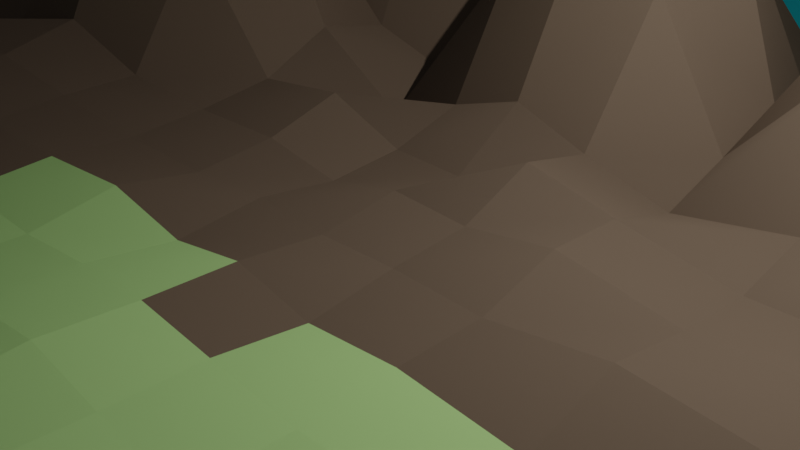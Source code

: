 # Source: mountains.blend  (saved by Blender 2.92.15; exported with 4.5.12 LTS)
import bpy
from mathutils import Matrix  # noqa: F401  (used for matrix-valued properties, if any)

bpy.ops.wm.read_factory_settings(use_empty=True)
scene = bpy.context.scene
scene.name = 'Scene'

# ---- collections
col_collection = bpy.data.collections.new('Collection'); scene.collection.children.link(col_collection)

# ---- materials (node trees are filled in below, after node groups)
mat_material_001 = bpy.data.materials.new('Material.001')
mat_material_001.use_transparent_shadow = False
mat_material_001.diffuse_color = (0.01839, 0.7233, 0.814, 1.0)
mat_material_001.roughness = 0.6733
mat_material_001.specular_intensity = 0.2624
mat_zemin = bpy.data.materials.new('Zemin')
mat_zemin.use_transparent_shadow = False
mat_zemin.diffuse_color = (0.3928, 0.6393, 0.2265, 1.0)
mat_zemin.roughness = 0.6733
mat_dag = bpy.data.materials.new('Dag')
mat_dag.use_transparent_shadow = False
mat_dag.diffuse_color = (0.1431, 0.1034, 0.07284, 1.0)
mat_dag.roughness = 0.6733
mat_kar = bpy.data.materials.new('Kar')
mat_kar.use_transparent_shadow = False
mat_kar.diffuse_color = (0.7394, 0.7254, 0.8, 1.0)
mat_kar.roughness = 0.6733

# ---- material node trees
mat_material_001.use_nodes = True; mat_material_001.node_tree.nodes.clear()
_N = mat_material_001.node_tree.nodes; _L = mat_material_001.node_tree.links
n0 = _N.new('ShaderNodeBsdfPrincipled'); n0.name = 'Principled BSDF'; n0.location = (10, 300)
n0.distribution = 'GGX'
n0.subsurface_method = 'BURLEY'
n0.inputs[0].default_value = (0.01839, 0.7233, 0.814, 1.0)
n0.inputs[2].default_value = 0.6733
n0.inputs[3].default_value = 1.0
n0.inputs[13].default_value = 0.2624
n0.inputs[27].default_value = (0.0, 0.0, 0.0, 1.0)
n0.inputs[28].default_value = 1.0
n1 = _N.new('ShaderNodeOutputMaterial'); n1.name = 'Material Output'; n1.location = (300, 300)
_L.new(n0.outputs[0], n1.inputs[0])
n1.is_active_output = True
mat_zemin.use_nodes = True; mat_zemin.node_tree.nodes.clear()
_N = mat_zemin.node_tree.nodes; _L = mat_zemin.node_tree.links
n0 = _N.new('ShaderNodeBsdfPrincipled'); n0.name = 'Principled BSDF'; n0.location = (10, 300)
n0.distribution = 'GGX'
n0.subsurface_method = 'BURLEY'
n0.inputs[0].default_value = (0.3928, 0.6393, 0.2265, 1.0)
n0.inputs[2].default_value = 0.6733
n0.inputs[3].default_value = 1.0
n0.inputs[27].default_value = (0.0, 0.0, 0.0, 1.0)
n0.inputs[28].default_value = 1.0
n1 = _N.new('ShaderNodeOutputMaterial'); n1.name = 'Material Output'; n1.location = (300, 300)
_L.new(n0.outputs[0], n1.inputs[0])
n1.is_active_output = True
mat_dag.use_nodes = True; mat_dag.node_tree.nodes.clear()
_N = mat_dag.node_tree.nodes; _L = mat_dag.node_tree.links
n0 = _N.new('ShaderNodeBsdfPrincipled'); n0.name = 'Principled BSDF'; n0.location = (10, 300)
n0.distribution = 'GGX'
n0.subsurface_method = 'BURLEY'
n0.inputs[0].default_value = (0.1431, 0.1034, 0.07284, 1.0)
n0.inputs[2].default_value = 0.6733
n0.inputs[3].default_value = 1.0
n0.inputs[27].default_value = (0.0, 0.0, 0.0, 1.0)
n0.inputs[28].default_value = 1.0
n1 = _N.new('ShaderNodeOutputMaterial'); n1.name = 'Material Output'; n1.location = (300, 300)
_L.new(n0.outputs[0], n1.inputs[0])
n1.is_active_output = True
mat_kar.use_nodes = True; mat_kar.node_tree.nodes.clear()
_N = mat_kar.node_tree.nodes; _L = mat_kar.node_tree.links
n0 = _N.new('ShaderNodeBsdfPrincipled'); n0.name = 'Principled BSDF'; n0.location = (10, 300)
n0.distribution = 'GGX'
n0.subsurface_method = 'BURLEY'
n0.inputs[0].default_value = (0.7394, 0.7254, 0.8, 1.0)
n0.inputs[2].default_value = 0.6733
n0.inputs[3].default_value = 1.0
n0.inputs[27].default_value = (0.0, 0.0, 0.0, 1.0)
n0.inputs[28].default_value = 1.0
n1 = _N.new('ShaderNodeOutputMaterial'); n1.name = 'Material Output'; n1.location = (300, 300)
_L.new(n0.outputs[0], n1.inputs[0])
n1.is_active_output = True

# ---- world
world_world = bpy.data.worlds.new('World'); scene.world = world_world
world_world.use_nodes = True; world_world.node_tree.nodes.clear()
_N = world_world.node_tree.nodes; _L = world_world.node_tree.links
n0 = _N.new('ShaderNodeOutputWorld'); n0.name = 'World Output'; n0.location = (300, 300)
n1 = _N.new('ShaderNodeBackground'); n1.name = 'Background'; n1.location = (10, 300)
n1.inputs[0].default_value = (0.05088, 0.05088, 0.05088, 1.0)
_L.new(n1.outputs[0], n0.inputs[0])
n0.is_active_output = True
world_world.color = (0.05088, 0.05088, 0.05088)
world_world.use_sun_shadow = False
world_world.sun_shadow_jitter_overblur = 0.0

# ---- cameras
cam_camera = bpy.data.cameras.new('Camera')
cam_camera.clip_end = 100.0
cam_camera.ortho_scale = 7.314

# ---- lights
light_light = bpy.data.lights.new('Light', 'POINT')
light_light.transmission_factor = 0.0
light_light.energy = 1000.0
light_light.shadow_soft_size = 0.1
light_light.shadow_maximum_resolution = 0.006
light_light.use_absolute_resolution = True

# ---- meshes
me_plane_plane_001 = bpy.data.meshes.new('Plane_Plane.001')
me_plane_plane_001.from_pydata([(-4.051, -5.364, -8.055), (4.722, -5.032, -7.663), (5.114, -4.963, -10.81), (-3.939, -5.305, -11.28), (5.192, -4.83, -13.52), (-3.862, -5.172, -13.99), (13.5, -4.701, -7.332), (14.17, -4.62, -10.35), (14.25, -4.487, -13.05), (-12.99, -5.647, -11.75), (-12.82, -5.696, -8.568), (-22.05, -5.99, -12.21), (-21.59, -6.028, -9.141), (-12.92, -5.514, -14.45), (-21.97, -5.857, -14.92), (-12.1, -5.674, -5.215), (-4.183, -5.373, -4.564), (-11.1, -5.617, -1.774), (-4.324, -5.358, -0.9404), (-20.0, -5.975, -6.106), (-16.7, -5.837, -3.515), (3.749, -5.075, -4.397), (11.69, -4.777, -4.472), (2.485, -5.103, -1.073), (8.2, -4.895, -2.231), (-3.838, -4.61, -17.25), (-12.89, -4.953, -17.72), (-12.89, -5.282, -16.39), (-3.832, -4.939, -15.92), (-21.95, -5.295, -18.19), (-21.94, -5.624, -16.85), (5.221, -4.597, -15.45), (5.215, -4.268, -16.78), (14.27, -4.254, -14.99), (14.27, -3.926, -16.32), (5.187, -3.846, -17.69), (-3.866, -4.189, -18.16), (5.151, -3.336, -18.35), (-3.902, -3.678, -18.81), (14.24, -3.504, -17.22), (14.2, -2.993, -17.88), (-12.92, -4.531, -18.63), (-21.97, -4.873, -19.09), (-12.96, -4.02, -19.28), (-22.01, -4.363, -19.75), (-3.955, -2.407, -19.89), (-13.01, -2.749, -20.35), (-12.99, -3.424, -19.85), (-3.934, -3.082, -19.39), (-22.06, -3.091, -20.82), (-22.04, -3.767, -20.32), (5.12, -2.74, -18.92), (5.098, -2.064, -19.42), (14.17, -2.397, -18.45), (14.15, -1.722, -18.95), (5.09, -1.317, -19.85), (-3.964, -1.659, -20.31), (5.1, -0.5043, -20.21), (-3.954, -0.8467, -20.68), (14.14, -0.9748, -19.38), (14.15, -0.162, -19.74), (-13.02, -2.002, -20.78), (-22.07, -2.344, -21.25), (-13.01, -1.189, -21.14), (-22.06, -1.531, -21.61), (-3.878, 1.088, -21.22), (-12.93, 0.7454, -21.69), (-12.98, -0.3174, -21.44), (-3.921, 0.02498, -20.98), (-21.99, 0.403, -22.16), (-22.03, -0.6597, -21.91), (5.132, 0.3673, -20.51), (5.175, 1.43, -20.75), (14.19, 0.7097, -20.04), (14.23, 1.772, -20.29), (5.219, 2.816, -20.95), (-3.835, 2.474, -21.42), (5.251, 4.658, -21.11), (-3.803, 4.315, -21.58), (14.27, 3.158, -20.49), (14.3, 5.0, -20.65), (-12.89, 2.131, -21.89), (-21.94, 1.789, -22.35), (-12.86, 3.973, -22.05), (-21.91, 3.631, -22.51), (-3.799, 9.408, -21.81), (-12.85, 9.066, -22.28), (-12.85, 6.403, -22.18), (-3.793, 6.745, -21.71), (-21.91, 8.724, -22.74), (-21.9, 6.06, -22.64), (5.26, 7.087, -21.24), (5.255, 9.751, -21.34), (14.31, 7.43, -20.78), (14.31, 10.09, -20.88), (5.241, 12.29, -21.42), (-3.813, 11.95, -21.88), (5.226, 14.36, -21.47), (-3.828, 14.02, -21.93), (14.29, 12.64, -20.95), (14.28, 14.71, -21.0), (-12.87, 11.61, -22.35), (-21.92, 11.27, -22.82), (-12.88, 13.68, -22.4), (-21.94, 13.34, -22.87), (-3.842, 15.88, -21.98), (-12.61, 15.55, -22.43), (-12.89, 14.92, -22.43), (-3.837, 15.26, -21.96), (-21.38, 15.22, -22.88), (-21.94, 14.58, -22.9), (5.216, 15.61, -21.5), (4.929, 16.22, -21.53), (14.27, 15.95, -21.03), (13.7, 16.55, -21.08), (4.079, 16.39, -21.58), (-3.843, 16.09, -21.99), (2.947, 16.35, -21.64), (-3.843, 16.09, -21.99), (12.0, 16.69, -21.17), (8.606, 16.56, -21.34), (-11.77, 15.79, -22.39), (-19.69, 15.49, -22.8), (-10.63, 15.83, -22.34), (-16.29, 15.62, -22.63)], [], [(0, 1, 2, 3), (3, 2, 4, 5), (1, 6, 7, 2), (2, 7, 8, 4), (0, 3, 9, 10), (10, 9, 11, 12), (3, 5, 13, 9), (9, 13, 14, 11), (0, 10, 15, 16), (16, 15, 17, 18), (10, 12, 19, 15), (15, 19, 20, 17), (0, 16, 21, 1), (1, 21, 22, 6), (16, 18, 23, 21), (21, 23, 24, 22), (25, 26, 27, 28), (28, 27, 13, 5), (26, 29, 30, 27), (27, 30, 14, 13), (25, 28, 31, 32), (32, 31, 33, 34), (28, 5, 4, 31), (31, 4, 8, 33), (25, 32, 35, 36), (36, 35, 37, 38), (32, 34, 39, 35), (35, 39, 40, 37), (25, 36, 41, 26), (26, 41, 42, 29), (36, 38, 43, 41), (41, 43, 44, 42), (45, 46, 47, 48), (48, 47, 43, 38), (46, 49, 50, 47), (47, 50, 44, 43), (45, 48, 51, 52), (52, 51, 53, 54), (48, 38, 37, 51), (51, 37, 40, 53), (45, 52, 55, 56), (56, 55, 57, 58), (52, 54, 59, 55), (55, 59, 60, 57), (45, 56, 61, 46), (46, 61, 62, 49), (56, 58, 63, 61), (61, 63, 64, 62), (65, 66, 67, 68), (68, 67, 63, 58), (66, 69, 70, 67), (67, 70, 64, 63), (65, 68, 71, 72), (72, 71, 73, 74), (68, 58, 57, 71), (71, 57, 60, 73), (65, 72, 75, 76), (76, 75, 77, 78), (72, 74, 79, 75), (75, 79, 80, 77), (65, 76, 81, 66), (66, 81, 82, 69), (76, 78, 83, 81), (81, 83, 84, 82), (85, 86, 87, 88), (88, 87, 83, 78), (86, 89, 90, 87), (87, 90, 84, 83), (85, 88, 91, 92), (92, 91, 93, 94), (88, 78, 77, 91), (91, 77, 80, 93), (85, 92, 95, 96), (96, 95, 97, 98), (92, 94, 99, 95), (95, 99, 100, 97), (85, 96, 101, 86), (86, 101, 102, 89), (96, 98, 103, 101), (101, 103, 104, 102), (105, 106, 107, 108), (108, 107, 103, 98), (106, 109, 110, 107), (107, 110, 104, 103), (105, 108, 111, 112), (112, 111, 113, 114), (108, 98, 97, 111), (111, 97, 100, 113), (105, 112, 115, 116), (116, 115, 117, 118), (112, 114, 119, 115), (115, 119, 120, 117), (105, 116, 121, 106), (106, 121, 122, 109), (116, 118, 123, 121), (121, 123, 124, 122)])
me_plane_plane_001.polygons.foreach_set('use_smooth', [True] * 96)
_k = set([(0, 1), (0, 10), (1, 6), (2, 3), (2, 7), (3, 9), (4, 5), (4, 8), (5, 13), (9, 11), (10, 12), (13, 14), (25, 26), (25, 32), (26, 29), (27, 28), (27, 30), (28, 31), (31, 33), (32, 34), (35, 36), (35, 39), (36, 41), (37, 38), (37, 40), (38, 43), (41, 42), (43, 44), (45, 46), (45, 52), (46, 49), (47, 48), (47, 50), (48, 51), (51, 53), (52, 54), (55, 56), (55, 59), (56, 61), (57, 58), (57, 60), (58, 63), (61, 62), (63, 64), (65, 66), (65, 72), (66, 69), (67, 68), (67, 70), (68, 71), (71, 73), (72, 74), (75, 76), (75, 79), (76, 81), (77, 78), (77, 80), (78, 83), (81, 82), (83, 84), (87, 88), (87, 90), (88, 91), (91, 93), (115, 116), (115, 117), (115, 119), (116, 118), (116, 121), (121, 122), (121, 123)])
me_plane_plane_001.attributes.new('sharp_edge', 'BOOLEAN', 'EDGE').data.foreach_set('value', [ (min(e.vertices), max(e.vertices)) in _k for e in me_plane_plane_001.edges])
me_plane_plane_001.materials.append(mat_material_001)
me_plane_plane_001.use_remesh_fix_poles = True
me_plane_plane_001.use_remesh_preserve_attributes = False
me_plane_plane_001.use_mirror_vertex_groups = False
me_plane_plane_001.update()
me_plane_plane_001.normals_split_custom_set([tuple(v) for v in zip(*[iter([-0.03866, 0.9991, 0.01706, -0.03856, 0.9991, 0.01738, -0.03856, 0.9991, 0.01742, -0.03866, 0.9991, 0.01706, -0.04021, 0.998, 0.04796, -0.04021, 0.998, 0.04796, -0.04021, 0.998, 0.04796, -0.04021, 0.998, 0.04796, -0.03856, 0.9991, 0.01738, -0.03854, 0.9991, 0.01774, -0.03854, 0.9991, 0.01774, -0.03856, 0.9991, 0.01742, -0.04021, 0.998, 0.04796, -0.04021, 0.998, 0.04796, -0.04021, 0.998, 0.04796, -0.04021, 0.998, 0.04796, -0.03866, 0.9991, 0.01706, -0.03866, 0.9991, 0.01706, -0.0388, 0.9991, 0.01742, -0.03879, 0.9991, 0.01737, -0.03879, 0.9991, 0.01737, -0.0388, 0.9991, 0.01742, -0.03885, 0.9991, 0.01773, -0.03885, 0.9991, 0.01773, -0.04021, 0.998, 0.04796, -0.04021, 0.998, 0.04796, -0.04021, 0.998, 0.04796, -0.04021, 0.998, 0.04796, -0.04021, 0.998, 0.04796, -0.04021, 0.998, 0.04796, -0.04021, 0.998, 0.04796, -0.04021, 0.998, 0.04796, -0.03786, 0.9993, 0.00146, -0.0381, 0.9993, 0.001874, -0.03778, 0.9993, -0.002002, -0.03767, 0.9993, -0.002176, -0.03767, 0.9993, -0.002176, -0.03778, 0.9993, -0.002002, -0.03749, 0.9993, -0.005673, -0.03749, 0.9993, -0.005673, -0.0381, 0.9993, 0.001874, -0.03818, 0.9993, 0.002168, -0.03766, 0.9993, -0.004008, -0.03778, 0.9993, -0.002002, -0.03778, 0.9993, -0.002002, -0.03766, 0.9993, -0.004008, -0.03749, 0.9993, -0.005673, -0.03749, 0.9993, -0.005673, -0.03786, 0.9993, 0.00146, -0.03767, 0.9993, -0.002176, -0.03759, 0.9993, -0.001992, -0.03767, 0.9993, 0.001884, -0.03767, 0.9993, 0.001884, -0.03759, 0.9993, -0.001992, -0.03751, 0.9993, -0.00399, -0.03762, 0.9993, 0.002189, -0.03767, 0.9993, -0.002176, -0.03749, 0.9993, -0.005673, -0.03749, 0.9993, -0.005673, -0.03759, 0.9993, -0.001992, -0.03759, 0.9993, -0.001992, -0.03749, 0.9993, -0.005673, -0.03749, 0.9993, -0.005674, -0.03751, 0.9993, -0.00399, -0.04902, 0.9697, 0.2395, -0.04902, 0.9697, 0.2395, -0.04902, 0.9697, 0.2395, -0.04902, 0.9697, 0.2395, -0.04364, 0.992, 0.1188, -0.04364, 0.992, 0.1188, -0.04364, 0.992, 0.1188, -0.04364, 0.992, 0.1188, -0.04902, 0.9697, 0.2395, -0.04902, 0.9697, 0.2395, -0.04902, 0.9697, 0.2395, -0.04902, 0.9697, 0.2395, -0.04364, 0.992, 0.1188, -0.04364, 0.992, 0.1188, -0.04364, 0.992, 0.1188, -0.04364, 0.992, 0.1188, -0.04902, 0.9697, 0.2395, -0.04902, 0.9697, 0.2395, -0.04902, 0.9697, 0.2395, -0.04902, 0.9697, 0.2395, -0.04902, 0.9697, 0.2395, -0.04902, 0.9697, 0.2395, -0.04902, 0.9697, 0.2395, -0.04902, 0.9697, 0.2395, -0.04364, 0.992, 0.1188, -0.04364, 0.992, 0.1188, -0.04364, 0.992, 0.1188, -0.04364, 0.992, 0.1188, -0.04364, 0.992, 0.1188, -0.04364, 0.992, 0.1188, -0.04364, 0.992, 0.1188, -0.04364, 0.992, 0.1188, -0.05599, 0.9047, 0.4224, -0.05599, 0.9047, 0.4224, -0.05599, 0.9047, 0.4224, -0.05599, 0.9047, 0.4224, -0.06148, 0.7849, 0.6165, -0.06148, 0.7849, 0.6165, -0.06148, 0.7849, 0.6165, -0.06148, 0.7849, 0.6165, -0.05599, 0.9047, 0.4224, -0.05599, 0.9047, 0.4224, -0.05599, 0.9047, 0.4224, -0.05599, 0.9047, 0.4224, -0.06148, 0.7849, 0.6165, -0.06148, 0.7849, 0.6165, -0.06148, 0.7849, 0.6165, -0.06148, 0.7849, 0.6165, -0.05599, 0.9047, 0.4224, -0.05599, 0.9047, 0.4224, -0.05599, 0.9047, 0.4224, -0.05599, 0.9047, 0.4224, -0.05599, 0.9047, 0.4224, -0.05599, 0.9047, 0.4224, -0.05599, 0.9047, 0.4224, -0.05599, 0.9047, 0.4224, -0.06148, 0.7849, 0.6165, -0.06148, 0.7849, 0.6165, -0.06148, 0.7849, 0.6165, -0.06148, 0.7849, 0.6165, -0.06148, 0.7849, 0.6165, -0.06148, 0.7849, 0.6165, -0.06148, 0.7849, 0.6165, -0.06148, 0.7849, 0.6165, -0.06382, 0.592, 0.8034, -0.06382, 0.592, 0.8034, -0.06382, 0.592, 0.8034, -0.06382, 0.592, 0.8034, -0.06327, 0.6907, 0.7204, -0.06327, 0.6907, 0.7204, -0.06327, 0.6907, 0.7204, -0.06327, 0.6907, 0.7204, -0.06382, 0.592, 0.8034, -0.06382, 0.592, 0.8034, -0.06382, 0.592, 0.8034, -0.06382, 0.592, 0.8034, -0.06327, 0.6907, 0.7204, -0.06327, 0.6907, 0.7204, -0.06327, 0.6907, 0.7204, -0.06327, 0.6907, 0.7204, -0.06382, 0.592, 0.8034, -0.06382, 0.592, 0.8034, -0.06382, 0.5921, 0.8034, -0.06382, 0.5921, 0.8034, -0.06382, 0.5921, 0.8034, -0.06382, 0.5921, 0.8034, -0.06382, 0.592, 0.8034, -0.06382, 0.592, 0.8034, -0.06327, 0.6907, 0.7204, -0.06327, 0.6907, 0.7204, -0.06327, 0.6907, 0.7204, -0.06327, 0.6907, 0.7204, -0.06327, 0.6907, 0.7204, -0.06327, 0.6907, 0.7204, -0.06327, 0.6907, 0.7204, -0.06327, 0.6907, 0.7204, -0.06342, 0.4959, 0.8661, -0.06342, 0.4959, 0.8661, -0.06342, 0.4959, 0.8661, -0.06342, 0.4959, 0.8661, -0.06239, 0.4067, 0.9114, -0.06239, 0.4067, 0.9114, -0.06239, 0.4067, 0.9114, -0.06239, 0.4067, 0.9114, -0.06342, 0.4959, 0.8661, -0.06342, 0.4959, 0.8661, -0.06342, 0.4959, 0.8661, -0.06342, 0.4959, 0.8661, -0.06239, 0.4067, 0.9114, -0.06239, 0.4067, 0.9114, -0.06239, 0.4067, 0.9114, -0.06239, 0.4067, 0.9114, -0.06342, 0.4959, 0.8661, -0.06342, 0.4959, 0.8661, -0.06342, 0.4959, 0.8661, -0.06342, 0.4959, 0.8661, -0.06342, 0.4959, 0.8661, -0.06342, 0.4959, 0.8661, -0.06342, 0.4959, 0.8661, -0.06342, 0.4959, 0.8661, -0.06239, 0.4067, 0.9114, -0.06239, 0.4067, 0.9114, -0.06239, 0.4067, 0.9114, -0.06239, 0.4067, 0.9114, -0.06239, 0.4067, 0.9114, -0.06239, 0.4067, 0.9114, -0.06239, 0.4067, 0.9114, -0.06239, 0.4067, 0.9114, -0.05872, 0.227, 0.9721, -0.05872, 0.227, 0.9721, -0.05872, 0.227, 0.9721, -0.05872, 0.227, 0.9721, -0.061, 0.3268, 0.9431, -0.061, 0.3268, 0.9431, -0.061, 0.3268, 0.9431, -0.061, 0.3268, 0.9431, -0.05872, 0.227, 0.9721, -0.05872, 0.227, 0.9721, -0.05872, 0.227, 0.9721, -0.05872, 0.227, 0.9721, -0.061, 0.3268, 0.9431, -0.061, 0.3268, 0.9431, -0.061, 0.3268, 0.9431, -0.061, 0.3268, 0.9431, -0.05872, 0.227, 0.9721, -0.05872, 0.227, 0.9721, -0.05872, 0.227, 0.9721, -0.05872, 0.227, 0.9721, -0.05872, 0.227, 0.9721, -0.05872, 0.227, 0.9721, -0.05872, 0.227, 0.9721, -0.05872, 0.227, 0.9721, -0.061, 0.3268, 0.9431, -0.061, 0.3268, 0.9431, -0.061, 0.3268, 0.9431, -0.061, 0.3268, 0.9431, -0.061, 0.3268, 0.9431, -0.061, 0.3268, 0.9431, -0.061, 0.3268, 0.9431, -0.061, 0.3268, 0.9431, -0.05638, 0.1435, 0.988, -0.05638, 0.1435, 0.988, -0.05638, 0.1435, 0.988, -0.05638, 0.1435, 0.988, -0.0546, 0.08728, 0.9947, -0.0546, 0.08728, 0.9947, -0.0546, 0.08728, 0.9947, -0.0546, 0.08728, 0.9947, -0.05638, 0.1435, 0.988, -0.05638, 0.1435, 0.988, -0.05638, 0.1435, 0.988, -0.05638, 0.1435, 0.988, -0.0546, 0.08728, 0.9947, -0.0546, 0.08728, 0.9947, -0.0546, 0.08728, 0.9947, -0.0546, 0.08728, 0.9947, -0.05638, 0.1435, 0.988, -0.05638, 0.1435, 0.988, -0.05639, 0.1435, 0.988, -0.05639, 0.1435, 0.988, -0.05639, 0.1435, 0.988, -0.05639, 0.1435, 0.988, -0.05639, 0.1435, 0.988, -0.05639, 0.1435, 0.988, -0.0546, 0.08728, 0.9947, -0.0546, 0.08728, 0.9947, -0.0546, 0.08728, 0.9947, -0.0546, 0.08728, 0.9947, -0.0546, 0.08728, 0.9947, -0.0546, 0.08728, 0.9947, -0.0546, 0.08728, 0.9947, -0.0546, 0.08728, 0.9947, -0.05273, 0.0331, 0.9981, -0.05273, 0.0331, 0.9981, -0.05288, 0.03737, 0.9979, -0.05288, 0.03737, 0.9979, -0.05343, 0.05299, 0.9972, -0.05343, 0.05299, 0.9972, -0.05343, 0.05299, 0.9972, -0.05343, 0.05299, 0.9972, -0.05273, 0.0331, 0.9981, -0.05273, 0.03319, 0.9981, -0.05288, 0.03737, 0.9979, -0.05288, 0.03737, 0.9979, -0.05343, 0.05299, 0.9972, -0.05343, 0.05299, 0.9972, -0.05343, 0.05299, 0.9972, -0.05343, 0.05299, 0.9972, -0.05273, 0.0331, 0.9981, -0.05288, 0.03737, 0.9979, -0.05288, 0.03737, 0.9979, -0.05273, 0.0331, 0.9981, -0.05273, 0.0331, 0.9981, -0.05288, 0.03737, 0.9979, -0.05288, 0.03737, 0.9979, -0.05272, 0.03302, 0.9981, -0.05343, 0.05299, 0.9972, -0.05343, 0.05299, 0.9972, -0.05343, 0.05299, 0.9972, -0.05343, 0.05299, 0.9972, -0.05343, 0.05299, 0.9972, -0.05343, 0.05299, 0.9972, -0.05343, 0.05299, 0.9972, -0.05343, 0.05299, 0.9972, -0.05273, 0.0331, 0.9981, -0.05273, 0.0331, 0.9981, -0.05249, 0.02655, 0.9983, -0.05249, 0.02655, 0.9983, -0.05249, 0.02655, 0.9983, -0.05249, 0.02655, 0.9983, -0.05241, 0.02426, 0.9983, -0.05241, 0.02426, 0.9983, -0.05273, 0.0331, 0.9981, -0.05272, 0.03302, 0.9981, -0.05249, 0.0265, 0.9983, -0.05249, 0.02655, 0.9983, -0.05249, 0.02655, 0.9983, -0.05249, 0.0265, 0.9983, -0.05241, 0.02426, 0.9983, -0.05241, 0.02426, 0.9983, -0.05273, 0.0331, 0.9981, -0.05249, 0.02655, 0.9983, -0.05249, 0.02655, 0.9983, -0.05273, 0.0331, 0.9981, -0.05273, 0.0331, 0.9981, -0.05249, 0.02655, 0.9983, -0.05249, 0.02659, 0.9983, -0.05273, 0.03319, 0.9981, -0.05249, 0.02655, 0.9983, -0.05241, 0.02426, 0.9983, -0.05241, 0.02426, 0.9983, -0.05249, 0.02655, 0.9983, -0.05249, 0.02655, 0.9983, -0.05241, 0.02426, 0.9983, -0.05241, 0.02426, 0.9983, -0.05249, 0.02659, 0.9983, -0.05241, 0.02426, 0.9983, -0.05241, 0.02426, 0.9983, -0.05241, 0.02426, 0.9983, -0.05241, 0.02426, 0.9983, -0.05241, 0.02426, 0.9983, -0.05241, 0.02426, 0.9983, -0.05241, 0.02426, 0.9983, -0.05241, 0.02426, 0.9983, -0.05241, 0.02426, 0.9983, -0.05241, 0.02425, 0.9983, -0.05241, 0.02426, 0.9983, -0.05241, 0.02426, 0.9983, -0.05241, 0.02426, 0.9983, -0.05241, 0.02426, 0.9983, -0.05241, 0.02426, 0.9983, -0.05241, 0.02426, 0.9983, -0.05241, 0.02426, 0.9983, -0.05241, 0.02426, 0.9983, -0.05241, 0.02425, 0.9983, -0.05241, 0.02426, 0.9983, -0.05241, 0.02426, 0.9983, -0.05241, 0.02425, 0.9983, -0.05241, 0.02425, 0.9983, -0.05241, 0.02425, 0.9983, -0.05241, 0.02426, 0.9983, -0.05241, 0.02426, 0.9983, -0.05241, 0.02426, 0.9983, -0.05241, 0.02425, 0.9983, -0.05241, 0.02425, 0.9983, -0.05241, 0.02426, 0.9983, -0.05241, 0.02426, 0.9983, -0.05241, 0.02425, 0.9983, -0.05241, 0.02426, 0.9983, -0.05241, 0.02426, 0.9983, -0.05241, 0.02426, 0.9983, -0.05241, 0.02426, 0.9983, 0.0889, -0.996, -6.033e-08, 0.08889, -0.996, 6.028e-08, 0.08891, -0.996, -1.03e-07, 0.08805, -0.9961, 0.0, -0.05241, 0.02426, 0.9983, -0.05241, 0.02425, 0.9983, -0.05241, 0.02426, 0.9983, -0.05241, 0.02426, 0.9983, 0.08209, -0.7494, 0.657, 0.08218, -0.7494, 0.657, 0.0819, -0.7494, 0.657, 0.08209, -0.7494, 0.657, -0.05241, 0.02426, 0.9983, -0.05241, 0.02426, 0.9983, -0.05241, 0.02425, 0.9983, -0.05241, 0.02426, 0.9983, -0.05241, 0.02426, 0.9983, -0.05241, 0.02425, 0.9983, -0.05241, 0.02426, 0.9983, -0.05241, 0.02425, 0.9983, -0.06238, -0.9981, 0.0, -0.06238, -0.9981, 0.0, -0.06238, -0.9981, 0.0, -0.06238, -0.9981, 0.0, 0.0, -0.06238, 0.9981, 0.0, -0.06238, 0.9981, 0.0, -0.06238, 0.9981, 0.0, -0.06238, 0.9981])] * 3)])
me_sahne_plane = bpy.data.meshes.new('Sahne_Plane')
me_sahne_plane.from_pydata([(9.331, 0.04028, 0.9915), (10.47, 0.0, 0.9915), (10.47, 0.0, 0.0), (9.331, 0.04093, 0.0), (3.409, 0.0, 4.957), (4.898, 0.0, 4.957), (4.898, 0.0, 3.966), (3.409, 0.0, 3.966), (9.331, 0.0, 4.957), (10.47, 0.0, 4.957), (10.47, 0.0, 3.966), (9.331, 0.0, 3.966), (-6.63, 0.07319, 4.957), (-5.013, 0.07676, 4.957), (-5.008, 0.2506, 3.966), (-6.63, 0.02875, 3.966), (-0.9915, 0.07936, 4.957), (0.0, 0.158, 4.957), (0.0, 0.2801, 3.966), (-0.9915, 0.1707, 3.966), (-3.463, 0.05205, 4.957), (-2.089, 0.05608, 4.957), (-2.089, 0.09175, 3.966), (-3.463, 0.08705, 3.966), (-3.463, 0.0, 6.94), (-2.089, 0.0, 6.94), (-2.089, 0.0, 5.949), (-3.463, 0.03554, 5.949), (-0.9915, 0.0, 6.94), (0.0, 0.0, 6.94), (0.0, 0.03913, 5.949), (-0.9915, 0.01549, 5.949), (-9.625, 0.0, 4.957), (-8.204, 0.004821, 4.957), (-8.204, 0.01905, 3.966), (-9.625, 0.0, 3.966), (-9.625, 0.0, 6.94), (-8.204, 0.0, 6.94), (-8.204, 0.0, 5.949), (-9.625, 0.0, 5.949), (-6.63, 0.0, 6.94), (-5.013, 0.0, 6.94), (-5.013, 0.01081, 5.949), (-6.63, 0.02757, 5.949), (-6.628, 0.1474, 2.974), (-5.012, 0.1458, 2.974), (-5.013, 0.1553, 1.983), (-6.622, 0.3257, 1.983), (6.447, 0.0, 4.957), (7.957, 0.0, 4.957), (7.957, 0.0, 3.966), (6.447, 0.0, 3.966), (6.447, 0.0, 6.94), (7.957, 0.0, 6.94), (7.957, 0.0, 5.949), (6.447, 0.0, 5.949), (9.331, 0.0, 6.94), (10.47, 0.0, 6.94), (10.47, 0.0, 5.949), (9.331, 0.0, 5.949), (0.9915, 0.1261, 4.957), (2.077, 0.03225, 4.957), (2.077, 0.02398, 3.966), (0.9915, 0.1127, 3.966), (0.9915, 0.0, 6.94), (2.077, 0.0, 6.94), (2.077, 0.0, 5.949), (0.9915, 0.01962, 5.949), (3.409, 0.0, 6.94), (4.898, 0.0, 6.94), (4.898, 0.0, 5.949), (3.409, 0.0, 5.949), (0.9915, 0.1361, 2.974), (2.077, 0.04177, 2.974), (2.077, 0.1201, 1.983), (0.9915, 0.04062, 1.983), (3.409, 0.07204, 2.974), (4.898, 0.04941, 2.974), (4.898, 0.08685, 1.983), (3.409, 0.005046, 1.983), (6.447, 0.0, 2.974), (7.957, 0.0, 2.974), (7.957, 0.0344, 1.983), (6.446, 0.06946, 1.983), (9.331, 0.0, 2.974), (10.47, 0.0, 2.974), (10.47, 0.0, 1.983), (9.331, 0.0, 1.983), (-3.462, 0.1097, 2.974), (-2.089, 0.09223, 2.974), (-2.087, 0.2992, 1.983), (-3.462, 0.1988, 1.983), (-0.9915, 0.1996, 2.974), (0.0, 0.2417, 2.974), (0.0, 0.2452, 1.983), (-0.9915, 0.08486, 1.983), (2.077, 0.0, 7.932), (3.409, 0.0, 7.932), (4.898, 0.0, 7.932), (0.0, 0.0, 7.932), (0.9915, 0.0, 7.932), (7.957, 0.0, 7.932), (9.331, 0.0, 7.932), (10.47, 0.0, 7.932), (6.447, 0.0, 7.932), (-8.203, 0.08965, 2.974), (-10.78, 0.0, 2.974), (-9.625, 0.0497, 2.974), (-9.625, 0.1094, 1.983), (-10.78, 0.05266, 1.983), (-10.78, 0.0, 3.966), (-8.204, 0.0, 7.932), (-6.63, 0.0, 7.932), (-5.013, 0.0, 7.932), (-10.78, 0.0, 6.94), (-10.78, 0.0, 5.949), (-10.78, 0.0, 7.932), (-9.625, 0.0, 7.932), (-10.78, 0.0, 4.957), (-2.089, 0.0, 7.932), (-0.9915, 0.0, 7.932), (-3.463, 0.0, 7.932), (7.956, 0.07203, 0.9915), (9.331, 0.0, -6.94), (10.47, 0.0, -6.94), (10.47, 0.0, -7.932), (9.331, 0.0, -7.932), (-1.112, 0.01496, -6.94), (-0.1624, 0.02001, -6.94), (-0.09343, 0.01162, -7.932), (-1.055, 0.007999, -7.932), (-0.9965, 0.2148, 0.9915), (-0.01356, 0.1608, 0.9915), (-0.0684, 0.2929, 0.0), (-1.029, 0.08451, 0.0), (3.396, 0.3497, 0.9915), (4.895, 0.2213, 0.9915), (4.883, 0.2804, 0.0), (3.362, 0.1905, 0.0), (-6.614, 0.4045, 0.9915), (-5.009, 0.2556, 0.9915), (-5.016, 0.2802, -0.02425), (-6.601, 0.6848, -0.05949), (-6.63, 0.04939, -6.94), (-5.008, 0.2465, -6.965), (-5.013, 0.0, -7.932), (-6.63, 0.0, -7.932), (-6.599, 3.11, -3.26), (-5.198, 1.894, -3.161), (-5.108, 1.895, -4.152), (-6.617, 0.7326, -4.025), (3.282, 0.01597, -6.94), (4.845, 0.006753, -6.94), (4.879, 0.002571, -7.932), (3.34, 0.00872, -7.932), (9.329, 0.1437, -2.974), (10.47, 0.02379, -2.974), (10.47, 0.0, -3.966), (9.331, 0.000678, -3.966), (6.263, 1.913, -3.161), (7.945, 0.3375, -2.999), (7.905, 0.6641, -4.025), (6.064, 3.17, -4.252), (6.437, 0.316, -0.9915), (7.939, 0.3964, -0.9915), (7.937, 0.4502, -1.983), (6.423, 0.4538, -2.007), (9.331, 0.05466, -0.9915), (10.47, 0.007181, -0.9915), (10.47, 0.04243, -1.983), (9.331, 0.02646, -1.983), (0.7004, 1.948, -3.161), (1.811, 0.3552, -2.999), (1.787, 0.6475, -4.025), (0.7972, 2.921, -4.252), (0.8142, 0.5844, -0.9915), (1.919, 0.3488, -0.9915), (1.87, 0.06321, -1.983), (0.7482, 0.3588, -2.007), (3.31, 0.09968, -0.9915), (4.861, 0.1086, -0.9915), (4.818, 0.6991, -2.042), (3.256, 0.2927, -2.007), (0.8081, 0.02255, -6.94), (1.901, 0.0217, -6.94), (1.974, 0.01286, -7.932), (0.8828, 0.01348, -7.932), (0.6939, 1.949, -5.144), (1.799, 0.2838, -4.982), (1.841, 0.02948, -5.949), (0.7208, 0.2797, -5.973), (3.235, 1.934, -5.144), (4.691, 3.086, -5.243), (4.813, 0.6189, -6.008), (3.238, 0.271, -5.973), (-3.57, 0.6455, -3.034), (-2.219, 0.2742, -2.999), (-2.401, 1.921, -4.152), (-3.765, 3.013, -4.252), (-3.49, 0.378, -1.016), (-2.149, 0.5458, -0.9915), (-2.171, 0.02769, -1.983), (-3.578, 0.8205, -2.042), (-1.086, 0.1477, -0.9915), (-0.1293, 0.1245, -0.9915), (-0.2451, 0.6785, -2.042), (-1.163, 0.4046, -2.007), (-9.615, 0.2471, -2.999), (-7.937, 1.894, -3.161), (-8.184, 0.3647, -3.99), (-9.625, -0.007027, -3.966), (-9.612, 0.2867, -1.016), (-7.919, 1.894, -1.178), (-7.776, 3.071, -2.269), (-9.567, 0.6049, -2.042), (-9.625, 0.03182, -6.94), (-8.204, 0.004551, -6.94), (-8.204, 0.0, -7.932), (-9.625, 0.0, -7.932), (-9.623, 0.1162, -4.957), (-8.185, 0.3698, -4.957), (-8.203, 0.08316, -5.949), (-9.622, 0.1273, -5.949), (-6.585, 0.7392, -5.017), (-4.929, 2.927, -5.243), (-4.846, 1.895, -6.135), (-6.612, 0.3937, -5.973), (-9.621, 0.1685, 0.9915), (-8.162, 0.5765, 0.9915), (-8.192, 0.3287, -0.02425), (-9.624, 0.1098, 0.0), (-8.199, 0.2454, 1.983), (0.9717, 0.1872, 0.9915), (2.06, 0.1529, 0.9915), (1.992, 0.4148, 0.0), (0.9124, 0.2443, 0.0), (6.439, 0.2935, 0.9915), (7.955, 0.1128, 0.0), (6.433, 0.3849, 0.0), (-3.462, 0.1406, 0.9915), (-2.088, 0.1486, 0.9915), (-2.102, 0.2646, 0.0), (-3.462, 0.2337, 0.0), (-3.463, 0.6072, -7.0), (-2.162, 0.2558, -6.965), (-2.115, 0.003383, -7.932), (-3.463, 1.7e-05, -7.932), (-1.322, 1.934, -5.144), (-0.2866, 2.857, -5.243), (-0.2725, 0.6381, -6.008), (-1.182, 0.2699, -5.973), (6.445, 0.000247, -6.94), (7.957, 0.0, -6.94), (7.957, 0.0, -7.932), (6.447, 0.0, -7.932), (6.259, 1.902, -5.144), (7.95, 0.2465, -4.982), (7.957, 0.0, -5.949), (6.429, 0.2484, -5.973), (9.331, 0.0, -4.957), (10.47, 0.0, -4.957), (10.47, 0.0, -5.949), (9.331, 0.0, -5.949), (-2.432, 3.022, -5.243), (-2.221, 1.917, -6.135), (-3.393, 2.959, -6.235), (-10.78, 0.01332, 0.9915), (-10.78, 0.0282, 0.0), (-10.78, -0.005431, -4.957), (-10.78, -0.01735, -5.949), (-10.78, -0.02178, -3.966), (-10.78, -0.006922, -6.94), (-10.78, 0.0, -7.932), (-6.568, 3.199, -1.277), (-5.165, 1.894, -1.178), (-10.78, 0.0, -0.9915), (-10.78, 0.0, -1.983), (-10.78, -0.005695, -2.974), (-5.32, 3.288, -2.269), (3.301, 3.189, -4.252), (-0.3254, 2.84, -3.26), (4.686, 3.417, -3.26), (3.24, 1.934, -3.161), (-1.378, 1.933, -3.161), (-1.425, 2.634, -4.252), (-0.291, 3.156, -4.39), (4.631, 5.98, -4.214), (-6.43, 6.279, -2.407), (-3.711, 4.847, -5.382)], [], [(0, 1, 2, 3), (4, 5, 6, 7), (8, 9, 10, 11), (12, 13, 14, 15), (16, 17, 18, 19), (20, 21, 22, 23), (24, 25, 26, 27), (28, 29, 30, 31), (32, 33, 34, 35), (36, 37, 38, 39), (40, 41, 42, 43), (44, 45, 46, 47), (48, 49, 50, 51), (52, 53, 54, 55), (56, 57, 58, 59), (60, 61, 62, 63), (64, 65, 66, 67), (68, 69, 70, 71), (72, 73, 74, 75), (76, 77, 78, 79), (80, 81, 82, 83), (84, 85, 86, 87), (88, 89, 90, 91), (92, 93, 94, 95), (89, 92, 95, 90), (22, 19, 92, 89), (19, 18, 93, 92), (14, 23, 88, 45), (23, 22, 89, 88), (81, 84, 87, 82), (50, 11, 84, 81), (11, 10, 85, 84), (77, 80, 83, 78), (6, 51, 80, 77), (51, 50, 81, 80), (73, 76, 79, 74), (62, 7, 76, 73), (7, 6, 77, 76), (18, 63, 72, 93), (63, 62, 73, 72), (65, 68, 71, 66), (96, 97, 68, 65), (97, 98, 69, 68), (29, 64, 67, 30), (99, 100, 64, 29), (100, 96, 65, 64), (17, 60, 63, 18), (30, 67, 60, 17), (67, 66, 61, 60), (53, 56, 59, 54), (101, 102, 56, 53), (102, 103, 57, 56), (69, 52, 55, 70), (98, 104, 52, 69), (104, 101, 53, 52), (5, 48, 51, 6), (70, 55, 48, 5), (55, 54, 49, 48), (34, 15, 44, 105), (15, 14, 45, 44), (106, 107, 108, 109), (110, 35, 107, 106), (35, 34, 105, 107), (37, 40, 43, 38), (111, 112, 40, 37), (112, 113, 41, 40), (114, 36, 39, 115), (116, 117, 36, 114), (117, 111, 37, 36), (118, 32, 35, 110), (115, 39, 32, 118), (39, 38, 33, 32), (25, 28, 31, 26), (119, 120, 28, 25), (120, 99, 29, 28), (41, 24, 27, 42), (113, 121, 24, 41), (121, 119, 25, 24), (13, 20, 23, 14), (42, 27, 20, 13), (27, 26, 21, 20), (21, 16, 19, 22), (26, 31, 16, 21), (31, 30, 17, 16), (33, 12, 15, 34), (38, 43, 12, 33), (43, 42, 13, 12), (49, 8, 11, 50), (54, 59, 8, 49), (59, 58, 9, 8), (61, 4, 7, 62), (66, 71, 4, 61), (71, 70, 5, 4), (82, 87, 0, 122), (87, 86, 1, 0), (123, 124, 125, 126), (127, 128, 129, 130), (131, 132, 133, 134), (135, 136, 137, 138), (139, 140, 141, 142), (143, 144, 145, 146), (147, 148, 149, 150), (151, 152, 153, 154), (155, 156, 157, 158), (159, 160, 161, 162), (163, 164, 165, 166), (167, 168, 169, 170), (171, 172, 173, 174), (175, 176, 177, 178), (179, 180, 181, 182), (183, 184, 185, 186), (187, 188, 189, 190), (191, 192, 193, 194), (195, 196, 197, 198), (199, 200, 201, 202), (203, 204, 205, 206), (207, 208, 209, 210), (211, 212, 213, 214), (215, 216, 217, 218), (219, 220, 221, 222), (223, 224, 225, 226), (227, 228, 229, 230), (107, 105, 231, 108), (232, 233, 234, 235), (236, 122, 237, 238), (239, 240, 241, 242), (243, 244, 245, 246), (247, 248, 249, 250), (251, 252, 253, 254), (255, 256, 257, 258), (259, 260, 261, 262), (256, 259, 262, 257), (161, 158, 259, 256), (158, 157, 260, 259), (192, 255, 258, 193), (162, 161, 256, 255), (152, 251, 254, 153), (193, 258, 251, 152), (258, 257, 252, 251), (263, 247, 250, 264), (144, 243, 246, 145), (225, 265, 243, 144), (265, 264, 244, 243), (45, 88, 91, 46), (140, 239, 242, 141), (46, 91, 239, 140), (91, 90, 240, 239), (136, 236, 238, 137), (78, 83, 236, 136), (83, 82, 122, 236), (93, 72, 75, 94), (132, 232, 235, 133), (94, 75, 232, 132), (75, 74, 233, 232), (105, 44, 47, 231), (266, 227, 230, 267), (109, 108, 227, 266), (108, 231, 228, 227), (220, 223, 226, 221), (209, 150, 223, 220), (150, 149, 224, 223), (268, 219, 222, 269), (270, 210, 219, 268), (210, 209, 220, 219), (271, 215, 218, 272), (269, 222, 215, 271), (222, 221, 216, 215), (229, 142, 273, 212), (142, 141, 274, 273), (275, 211, 214, 276), (267, 230, 211, 275), (230, 229, 212, 211), (277, 207, 210, 270), (276, 214, 207, 277), (214, 213, 208, 207), (200, 203, 206, 201), (241, 134, 203, 200), (134, 133, 204, 203), (274, 199, 202, 278), (141, 242, 199, 274), (242, 241, 200, 199), (148, 195, 198, 149), (278, 202, 195, 148), (202, 201, 196, 195), (188, 191, 194, 189), (173, 279, 191, 188), (248, 187, 190, 249), (174, 173, 188, 187), (128, 183, 186, 129), (249, 190, 183, 128), (190, 189, 184, 183), (176, 179, 182, 177), (234, 138, 179, 176), (138, 137, 180, 179), (204, 175, 178, 205), (133, 235, 175, 204), (235, 234, 176, 175), (205, 178, 171, 280), (178, 177, 172, 171), (164, 167, 170, 165), (237, 3, 167, 164), (3, 2, 168, 167), (180, 163, 166, 181), (137, 238, 163, 180), (238, 237, 164, 163), (181, 166, 159, 281), (166, 165, 160, 159), (160, 155, 158, 161), (165, 170, 155, 160), (170, 169, 156, 155), (172, 282, 279, 173), (177, 182, 282, 172), (182, 181, 281, 282), (184, 151, 154, 185), (189, 194, 151, 184), (194, 193, 152, 151), (196, 283, 284, 197), (201, 206, 283, 196), (206, 205, 280, 283), (208, 147, 150, 209), (216, 143, 146, 217), (221, 226, 143, 216), (226, 225, 144, 143), (228, 139, 142, 229), (231, 47, 139, 228), (47, 46, 140, 139), (233, 135, 138, 234), (74, 79, 135, 233), (79, 78, 136, 135), (122, 0, 3, 237), (240, 131, 134, 241), (90, 95, 131, 240), (95, 94, 132, 131), (244, 127, 130, 245), (264, 250, 127, 244), (250, 249, 128, 127), (252, 123, 126, 253), (257, 262, 123, 252), (262, 261, 124, 123), (283, 280, 285, 284), (282, 281, 286, 279), (273, 274, 278, 287), (288, 263, 264, 265), (286, 162, 255, 192), (197, 284, 247, 263), (284, 285, 248, 247), (224, 288, 265, 225), (149, 198, 288, 224), (198, 197, 263, 288), (212, 273, 287, 213), (279, 286, 192, 191), (285, 174, 187, 248), (280, 171, 174, 285), (281, 159, 162, 286), (213, 287, 147, 208), (287, 278, 148, 147)])
me_sahne_plane.polygons.foreach_set('use_smooth', [True] * 256)
me_sahne_plane.polygons.foreach_set('material_index', [0, 0, 0, 0, 0, 0, 0, 0, 0, 0, 0, 0, 0, 0, 0, 0, 0, 0, 0, 0, 0, 0, 0, 0, 0, 0, 0, 0, 0, 0, 0, 0, 0, 0, 0, 0, 0, 0, 0, 0, 0, 0, 0, 0, 0, 0, 0, 0, 0, 0, 0, 0, 0, 0, 0, 0, 0, 0, 0, 0, 0, 0, 0, 0, 0, 0, 0, 0, 0, 0, 0, 0, 0, 0, 0, 0, 0, 0, 0, 0, 0, 0, 0, 0, 0, 0, 0, 0, 0, 0, 0, 0, 0, 0, 0, 1, 1, 1, 1, 1, 1, 1, 1, 1, 1, 1, 1, 1, 1, 1, 1, 1, 1, 1, 1, 1, 1, 1, 1, 1, 1, 1, 1, 1, 1, 1, 1, 1, 1, 1, 1, 1, 1, 1, 1, 1, 1, 1, 1, 1, 1, 1, 1, 1, 1, 1, 1, 1, 1, 1, 1, 1, 1, 1, 1, 1, 1, 1, 1, 1, 1, 1, 1, 1, 1, 1, 1, 1, 1, 1, 1, 1, 1, 1, 1, 1, 1, 1, 1, 1, 1, 1, 1, 1, 1, 1, 1, 1, 1, 1, 1, 1, 1, 1, 1, 1, 1, 1, 1, 1, 1, 1, 1, 1, 1, 1, 1, 1, 1, 1, 1, 1, 1, 1, 1, 1, 1, 1, 1, 1, 1, 1, 1, 1, 1, 1, 1, 1, 1, 1, 1, 1, 1, 1, 1, 1, 1, 1, 1, 2, 2, 2, 2, 2, 2, 2, 2, 2, 2, 2, 2, 2, 2, 2, 2, 2])
_k = set([(0, 1), (0, 3), (0, 87), (0, 122), (3, 167), (3, 237), (4, 7), (4, 61), (4, 71), (6, 7), (6, 51), (6, 77), (7, 62), (7, 76), (12, 13), (12, 15), (12, 33), (12, 43), (13, 14), (13, 20), (13, 42), (14, 15), (14, 23), (14, 45), (15, 34), (15, 44), (16, 17), (16, 19), (16, 21), (16, 31), (17, 18), (17, 30), (17, 60), (18, 19), (18, 63), (18, 93), (19, 22), (19, 92), (20, 21), (20, 23), (21, 22), (21, 26), (22, 23), (22, 89), (23, 88), (24, 25), (24, 27), (24, 41), (25, 26), (26, 27), (26, 31), (27, 42), (28, 29), (28, 31), (29, 30), (29, 64), (30, 31), (30, 67), (33, 34), (33, 38), (34, 35), (34, 105), (35, 107), (35, 110), (37, 38), (37, 40), (38, 43), (40, 41), (40, 43), (42, 43), (44, 45), (44, 47), (44, 105), (45, 46), (45, 88), (46, 47), (46, 91), (46, 140), (47, 139), (47, 231), (51, 80), (60, 61), (60, 63), (60, 67), (61, 62), (61, 66), (62, 63), (62, 73), (63, 72), (64, 67), (66, 67), (66, 71), (72, 73), (72, 75), (72, 93), (73, 74), (73, 76), (74, 75), (74, 79), (74, 233), (75, 94), (75, 232), (76, 77), (76, 79), (77, 78), (77, 80), (78, 79), (78, 83), (78, 136), (79, 135), (80, 81), (81, 82), (81, 84), (82, 83), (82, 87), (82, 122), (83, 236), (84, 87), (86, 87), (88, 89), (88, 91), (89, 90), (89, 92), (90, 91), (90, 95), (90, 240), (91, 239), (92, 93), (92, 95), (93, 94), (94, 95), (94, 132), (95, 131), (105, 107), (105, 231), (106, 107), (107, 108), (108, 109), (108, 227), (108, 231), (122, 236), (122, 237), (127, 128), (127, 130), (127, 244), (127, 250), (128, 183), (128, 249), (131, 132), (131, 134), (131, 240), (132, 133), (132, 232), (133, 134), (133, 204), (133, 235), (134, 203), (134, 241), (135, 136), (135, 138), (135, 233), (136, 137), (136, 236), (137, 138), (137, 180), (137, 238), (138, 179), (138, 234), (139, 140), (139, 142), (139, 228), (140, 141), (140, 239), (141, 142), (141, 242), (141, 274), (142, 229), (142, 273), (143, 144), (143, 146), (143, 216), (143, 226), (144, 145), (144, 225), (144, 243), (147, 148), (147, 150), (147, 208), (147, 287), (148, 149), (148, 195), (148, 278), (149, 150), (149, 198), (149, 224), (150, 209), (150, 223), (151, 152), (151, 184), (151, 194), (152, 193), (152, 251), (155, 156), (155, 158), (155, 160), (155, 170), (157, 158), (158, 161), (158, 259), (159, 160), (159, 162), (159, 166), (159, 281), (160, 161), (160, 165), (161, 162), (161, 256), (162, 255), (162, 286), (163, 164), (163, 166), (163, 180), (163, 238), (164, 165), (164, 167), (164, 237), (165, 166), (165, 170), (166, 181), (167, 168), (167, 170), (169, 170), (171, 172), (171, 174), (171, 178), (171, 280), (172, 173), (172, 177), (172, 282), (173, 174), (173, 188), (173, 279), (174, 187), (174, 285), (175, 176), (175, 178), (175, 204), (175, 235), (176, 177), (176, 179), (176, 234), (177, 178), (177, 182), (178, 205), (179, 180), (179, 182), (180, 181), (181, 182), (181, 281), (182, 282), (183, 184), (183, 190), (184, 189), (187, 188), (187, 190), (187, 248), (188, 189), (188, 191), (189, 190), (189, 194), (190, 249), (191, 192), (191, 194), (191, 279), (192, 193), (192, 255), (192, 286), (193, 194), (193, 258), (195, 196), (195, 198), (195, 202), (196, 197), (196, 201), (196, 283), (197, 198), (197, 263), (197, 284), (198, 288), (199, 200), (199, 202), (199, 242), (199, 274), (200, 201), (200, 203), (200, 241), (201, 202), (201, 206), (202, 278), (203, 204), (203, 206), (204, 205), (205, 206), (205, 280), (206, 283), (207, 208), (207, 210), (207, 214), (207, 277), (208, 209), (208, 213), (209, 210), (209, 220), (210, 219), (210, 270), (211, 212), (211, 214), (211, 230), (211, 275), (212, 213), (212, 229), (212, 273), (213, 214), (213, 287), (214, 276), (215, 216), (215, 218), (215, 222), (215, 271), (216, 217), (216, 221), (219, 220), (219, 222), (219, 268), (220, 221), (220, 223), (221, 222), (221, 226), (222, 269), (223, 224), (223, 226), (224, 225), (224, 288), (225, 226), (225, 265), (227, 228), (227, 230), (227, 266), (228, 229), (228, 231), (229, 230), (230, 267), (232, 233), (232, 235), (233, 234), (234, 235), (236, 238), (237, 238), (239, 240), (239, 242), (240, 241), (241, 242), (243, 244), (243, 246), (243, 265), (244, 245), (244, 264), (247, 248), (247, 250), (247, 263), (247, 284), (248, 249), (248, 285), (249, 250), (250, 264), (251, 252), (251, 258), (252, 257), (255, 256), (255, 258), (256, 257), (256, 259), (257, 258), (257, 262), (259, 262), (263, 264), (263, 288), (264, 265), (265, 288), (273, 274), (273, 287), (274, 278), (278, 287), (279, 282), (279, 286), (280, 283), (280, 285), (281, 282), (281, 286), (283, 284), (284, 285)])
me_sahne_plane.attributes.new('sharp_edge', 'BOOLEAN', 'EDGE').data.foreach_set('value', [ (min(e.vertices), max(e.vertices)) in _k for e in me_sahne_plane.edges])
me_sahne_plane.materials.append(mat_zemin)
me_sahne_plane.materials.append(mat_dag)
me_sahne_plane.materials.append(mat_kar)
me_sahne_plane.use_remesh_fix_poles = True
me_sahne_plane.use_remesh_preserve_attributes = False
me_sahne_plane.use_mirror_vertex_groups = False
me_sahne_plane.update()
me_sahne_plane.normals_split_custom_set([tuple(v) for v in zip(*[iter([0.03556, 0.9994, 0.00033, 0.03556, 0.9994, 0.00033, 0.03714, 0.9993, 0.005433, 0.03714, 0.9993, 0.005434, 0.0, 1.0, 0.0, 0.0, 1.0, 0.0, 0.0, 1.0, 0.0, 0.0, 1.0, 0.0, 0.0, 1.0, 0.0, 0.0, 1.0, 0.0, 0.0, 1.0, 0.0, 0.0, 1.0, 0.0, -0.06928, 0.9955, 0.06482, -0.06928, 0.9955, 0.06482, -0.06928, 0.9955, 0.06482, -0.06928, 0.9955, 0.06482, -0.09384, 0.9899, 0.1066, -0.09384, 0.9899, 0.1066, -0.09384, 0.9899, 0.1066, -0.09384, 0.9899, 0.1066, -0.003175, 0.9994, 0.03562, -0.003175, 0.9994, 0.03562, -0.003175, 0.9994, 0.03562, -0.003175, 0.9994, 0.03562, 0.01293, 0.9998, 0.01792, 0.01293, 0.9998, 0.01792, 0.01293, 0.9998, 0.01792, 0.01293, 0.9998, 0.01792, -0.01191, 0.9995, 0.02753, -0.01191, 0.9995, 0.02753, -0.01191, 0.9995, 0.02753, -0.01191, 0.9995, 0.02753, -0.002524, 1.0, 0.002402, -0.005047, 1.0, 0.004804, -0.008398, 0.9999, 0.007177, -0.004199, 1.0, 0.003588, 0.0, 1.0, 0.0, 0.0, 1.0, 0.0, -0.000848, 1.0, 0.001216, -0.000424, 1.0, 0.0006078, 0.005182, 0.9998, 0.01935, -0.001395, 0.9998, 0.02136, -0.001395, 0.9998, 0.02136, 0.005182, 0.9998, 0.01935, 0.05303, 0.9941, 0.09431, 0.05303, 0.9941, 0.09431, 0.05303, 0.9941, 0.09431, 0.05303, 0.9941, 0.09431, 0.0, 1.0, 0.0, 0.0, 1.0, 0.0, 0.0, 1.0, 0.0, 0.0, 1.0, 0.0, 0.0, 1.0, 0.0, 0.0, 1.0, 0.0, 0.0, 1.0, 0.0, 0.0, 1.0, 0.0, 0.0, 1.0, 0.0, 0.0, 1.0, 0.0, 0.0, 1.0, 0.0, 0.0, 1.0, 0.0, 0.0838, 0.9964, -0.0109, 0.0838, 0.9964, -0.0109, 0.0838, 0.9964, -0.0109, 0.0838, 0.9964, -0.0109, 0.003012, 1.0, 0.003298, 0.002259, 1.0, 0.002473, 0.004518, 1.0, 0.004947, 0.009035, 0.9999, 0.009893, 0.0, 1.0, 0.0, 0.0, 1.0, 0.0, 0.0, 1.0, 0.0, 0.0, 1.0, 0.0, 0.006863, 0.9999, -0.008675, 0.006863, 0.9999, -0.008675, 0.006863, 0.9999, -0.008675, 0.006863, 0.9999, -0.008675, -0.01986, 0.9997, -0.0149, -0.01986, 0.9997, -0.0149, -0.01986, 0.9997, -0.0149, -0.01986, 0.9997, -0.0149, 0.01656, 0.9985, 0.05305, 0.01159, 0.9986, 0.0523, 0.01159, 0.9986, 0.0523, 0.01657, 0.9985, 0.05305, 0.0, 1.0, 0.0, 0.0, 1.0, 0.0, 0.0, 1.0, 0.0, 0.0, 1.0, 0.0, -0.02984, 0.9886, 0.1476, -0.02984, 0.9886, 0.1476, -0.02984, 0.9886, 0.1476, -0.02984, 0.9886, 0.1476, -0.1014, 0.9933, -0.05567, -0.1014, 0.9933, -0.05567, -0.1014, 0.9933, -0.05567, -0.1014, 0.9933, -0.05567, 0.04868, 0.9977, 0.04645, 0.04868, 0.9977, 0.04645, 0.04868, 0.9977, 0.04645, 0.04868, 0.9977, 0.04645, -0.08459, 0.9963, 0.01473, -0.08459, 0.9963, 0.01473, -0.08459, 0.9963, 0.01473, -0.08459, 0.9963, 0.01473, -0.07619, 0.9971, -0.004824, -0.07619, 0.9971, -0.004824, -0.07619, 0.9971, -0.004824, -0.07619, 0.9971, -0.004824, 0.06431, 0.9971, -0.04142, 0.06431, 0.9971, -0.04142, 0.06431, 0.9971, -0.04142, 0.06431, 0.9971, -0.04142, 0.00464, 0.9999, 0.01165, 0.00464, 0.9999, 0.01165, 0.00464, 0.9999, 0.01165, 0.00464, 0.9999, 0.01165, 0.01251, 0.9998, 0.01734, 0.01251, 0.9998, 0.01734, 0.01251, 0.9998, 0.01734, 0.01251, 0.9998, 0.01734, 0.0, 1.0, 0.0, 0.0, 1.0, 0.0, 0.0, 1.0, 0.0, 0.0, 1.0, 0.0, 0.0, 1.0, 0.0, 0.0, 1.0, 0.0, 0.0, 1.0, 0.0, 0.0, 1.0, 0.0, 0.02153, 0.9983, 0.05381, 0.01656, 0.9985, 0.05305, 0.01657, 0.9985, 0.05305, 0.02153, 0.9983, 0.05381, 0.01595, 0.9996, 0.0249, 0.01595, 0.9996, 0.0249, 0.01595, 0.9996, 0.0249, 0.01595, 0.9996, 0.0249, 0.0, 1.0, 0.0, 0.0, 1.0, 0.0, 0.0, 1.0, 0.0, 0.0, 1.0, 0.0, 0.03178, 0.9995, 0.005686, 0.03178, 0.9995, 0.005686, 0.03178, 0.9995, 0.005686, 0.03178, 0.9995, 0.005686, -0.002358, 0.999, 0.04526, -0.002358, 0.999, 0.04526, -0.002358, 0.999, 0.04526, -0.002358, 0.999, 0.04526, 0.007586, 0.9981, 0.06113, 0.007586, 0.9981, 0.06113, 0.007586, 0.9981, 0.06113, 0.007586, 0.9981, 0.06113, 0.1364, 0.9906, -0.007509, 0.1364, 0.9906, -0.007509, 0.1364, 0.9906, -0.007509, 0.1364, 0.9906, -0.007509, 0.08399, 0.9963, 0.02069, 0.08399, 0.9963, 0.02069, 0.08399, 0.9963, 0.02069, 0.08399, 0.9963, 0.02069, 0.002259, 1.0, 0.002473, 0.0, 1.0, 0.0, 0.0, 1.0, 0.0, 0.004518, 1.0, 0.004947, 0.0, 1.0, 0.0, 0.0, 1.0, 0.0, 0.0, 1.0, 0.0, 0.002259, 1.0, 0.002473, 0.0, 1.0, 0.0, 0.0, 1.0, 0.0, 0.0, 1.0, 0.0, 0.0, 1.0, 0.0, 0.009832, 0.9995, 0.02961, 0.009832, 0.9995, 0.02961, 0.009832, 0.9995, 0.02961, 0.009832, 0.9995, 0.02961, 0.0, 1.0, 0.0, 0.0, 1.0, 0.0, 0.003012, 1.0, 0.003298, 0.0, 1.0, 0.0, 0.0, 1.0, 0.0, 0.0, 1.0, 0.0, 0.002259, 1.0, 0.002473, 0.003012, 1.0, 0.003298, 0.09982, 0.9935, 0.05447, 0.09982, 0.9935, 0.05447, 0.09982, 0.9935, 0.05447, 0.09982, 0.9935, 0.05447, 0.02571, 0.9933, 0.1129, 0.02571, 0.9933, 0.1129, 0.02571, 0.9933, 0.1129, 0.02571, 0.9933, 0.1129, 0.05208, 0.9962, 0.06971, 0.05208, 0.9962, 0.06971, 0.05208, 0.9962, 0.06971, 0.05208, 0.9962, 0.06971, 0.0, 1.0, 0.0, 0.0, 1.0, 0.0, 0.0, 1.0, 0.0, 0.0, 1.0, 0.0, 0.0, 1.0, 0.0, 0.0, 1.0, 0.0, 0.0, 1.0, 0.0, 0.0, 1.0, 0.0, 0.0, 1.0, 0.0, 0.0, 1.0, 0.0, 0.0, 1.0, 0.0, 0.0, 1.0, 0.0, 0.0, 1.0, 0.0, 0.0, 1.0, 0.0, 0.0, 1.0, 0.0, 0.0, 1.0, 0.0, 0.0, 1.0, 0.0, 0.0, 1.0, 0.0, 0.0, 1.0, 0.0, 0.0, 1.0, 0.0, 0.0, 1.0, 0.0, 0.0, 1.0, 0.0, 0.0, 1.0, 0.0, 0.0, 1.0, 0.0, 0.0, 1.0, 0.0, 0.0, 1.0, 0.0, 0.0, 1.0, 0.0, 0.0, 1.0, 0.0, 0.0, 1.0, 0.0, 0.0, 1.0, 0.0, 0.0, 1.0, 0.0, 0.0, 1.0, 0.0, 0.0, 1.0, 0.0, 0.0, 1.0, 0.0, 0.0, 1.0, 0.0, 0.0, 1.0, 0.0, -0.02131, 0.9953, 0.09493, -0.02131, 0.9953, 0.09493, -0.02131, 0.9953, 0.09493, -0.02131, 0.9953, 0.09493, -0.06786, 0.9977, 0.006985, -0.06786, 0.9977, 0.006985, -0.06786, 0.9977, 0.006985, -0.06786, 0.9977, 0.006985, -0.04578, 0.9974, 0.05652, -0.04578, 0.9974, 0.05652, -0.04578, 0.9974, 0.05652, -0.04578, 0.9974, 0.05652, -0.02142, 0.9995, 0.02505, -0.02142, 0.9995, 0.02505, -0.02142, 0.9995, 0.02505, -0.02142, 0.9995, 0.02505, -0.02071, 0.998, 0.06052, -0.02071, 0.998, 0.06052, -0.02071, 0.998, 0.06052, -0.02071, 0.998, 0.06052, -0.008757, 0.9999, 0.0139, -0.008757, 0.9999, 0.0139, -0.008757, 0.9999, 0.0139, -0.008757, 0.9999, 0.0139, 0.0, 1.0, 0.0, 0.0, 1.0, 0.0, 0.0, 1.0, 0.0, 0.0, 1.0, 0.0, 0.0, 1.0, 0.0, 0.0, 1.0, 0.0, 0.0, 1.0, 0.0, 0.0, 1.0, 0.0, 0.0, 1.0, 0.0, 0.0, 1.0, 0.0, -0.000424, 1.0, 0.0006078, 0.0, 1.0, 0.0, 0.0, 1.0, 0.0, 0.0, 1.0, 0.0, 0.0, 1.0, 0.0, 0.0, 1.0, 0.0, 0.0, 1.0, 0.0, 0.0, 1.0, 0.0, 0.0, 1.0, 0.0, 0.0, 1.0, 0.0, 0.0, 1.0, 0.0, -0.002524, 1.0, 0.002402, -0.004199, 1.0, 0.003588, 0.0, 1.0, 0.0, 0.0, 1.0, 0.0, -0.000424, 1.0, 0.0006078, -0.002524, 1.0, 0.002402, 0.0, 1.0, 0.0, -0.000424, 1.0, 0.0006078, -0.000848, 1.0, 0.001216, -0.005047, 1.0, 0.004804, -0.002524, 1.0, 0.002402, -0.002353, 1.0, 0.002604, -0.002353, 1.0, 0.002604, -0.007058, 0.9999, 0.007811, -0.007058, 0.9999, 0.007811, 0.0, 1.0, 0.0, 0.0, 1.0, 0.0, -0.002353, 1.0, 0.002604, -0.002353, 1.0, 0.002604, 0.0, 1.0, 0.0, 0.0, 1.0, 0.0, 0.0, 1.0, 0.0, -0.002353, 1.0, 0.002604, -0.001395, 0.9998, 0.02136, -0.007971, 0.9997, 0.02337, -0.007971, 0.9997, 0.02337, -0.001395, 0.9998, 0.02136, 0.0, 1.0, 0.0, 0.0, 1.0, 0.0, 0.0, 1.0, 0.0, 0.0, 1.0, 0.0, 0.0, 1.0, 0.0, 0.0, 1.0, 0.0, -0.002353, 1.0, 0.002604, 0.0, 1.0, 0.0, 0.06036, 0.9927, 0.1047, 0.06036, 0.9927, 0.1047, 0.06036, 0.9927, 0.1047, 0.06036, 0.9927, 0.1047, -4.519e-06, 0.9991, 0.04155, 0.005724, 0.9992, 0.03907, 0.005724, 0.9992, 0.03907, -4.519e-06, 0.9991, 0.04155, 0.005724, 0.9992, 0.03907, 0.01145, 0.9993, 0.03658, 0.01145, 0.9993, 0.03658, 0.005724, 0.9992, 0.03907, -0.04645, 0.9969, 0.06385, -0.04645, 0.9969, 0.06385, -0.04645, 0.9969, 0.06385, -0.04645, 0.9969, 0.06385, -0.01763, 0.998, 0.06037, -0.01763, 0.998, 0.06037, -0.01763, 0.998, 0.06037, -0.01763, 0.998, 0.06037, -0.05127, 0.9945, 0.09163, -0.05127, 0.9945, 0.09163, -0.05127, 0.9945, 0.09163, -0.05127, 0.9945, 0.09163, -0.02479, 0.9996, -0.01522, -0.02479, 0.9996, -0.01522, -0.02479, 0.9996, -0.01522, -0.02479, 0.9996, -0.01522, -0.03045, 0.9992, 0.02541, -0.03045, 0.9992, 0.02541, -0.03045, 0.9992, 0.02541, -0.03045, 0.9992, 0.02541, 0.004072, 0.9984, 0.05617, 0.004072, 0.9984, 0.05617, 0.004072, 0.9984, 0.05617, 0.004072, 0.9984, 0.05617, 0.0, 1.0, 0.0, 0.0, 1.0, 0.0, 0.0, 1.0, 0.0, 0.0, 1.0, 0.0, 0.0, 1.0, 0.0, 0.0, 1.0, 0.0, 0.0, 1.0, 0.0, 0.0, 1.0, 0.0, 0.0, 1.0, 0.0, 0.0, 1.0, 0.0, 0.0, 1.0, 0.0, 0.0, 1.0, 0.0, 0.0211, 0.9998, -0.004166, 0.0211, 0.9998, -0.004166, 0.0211, 0.9998, -0.004166, 0.0211, 0.9998, -0.004166, 0.0121, 0.9998, 0.01626, 0.0121, 0.9998, 0.01626, 0.0121, 0.9998, 0.01626, 0.0121, 0.9998, 0.01626, 0.0, 1.0, 0.0, 0.0, 1.0, 0.0, 0.0, 1.0, 0.0, 0.0, 1.0, 0.0, 0.02404, 0.9989, 0.03924, 0.02404, 0.9989, 0.03924, 0.02404, 0.9989, 0.03924, 0.02404, 0.9989, 0.03924, 0.01765, 0.9996, 0.0203, 0.01765, 0.9996, 0.0203, 0.01765, 0.9996, 0.0203, 0.01765, 0.9996, 0.0203, 0.0, 1.0, 0.0, 0.0, 1.0, 0.0, 0.0, 1.0, 0.0, 0.0, 1.0, 0.0, -0.004531, 1.0, -0.008029, -0.003447, 1.0, -0.008477, -0.003347, 1.0, -0.008519, -0.004531, 1.0, -0.008029, -0.07923, 0.9968, 0.004438, -0.07923, 0.9968, 0.004438, -0.07923, 0.9968, 0.004438, -0.07923, 0.9968, 0.004438, 0.01272, 0.9986, -0.05071, 0.01272, 0.9986, -0.05071, 0.01272, 0.9986, -0.05071, 0.01272, 0.9986, -0.05071, 0.1676, 0.9752, 0.1443, 0.1676, 0.9752, 0.1443, 0.1676, 0.9752, 0.1443, 0.1676, 0.9752, 0.1443, -0.0612, 0.987, -0.1489, -0.0612, 0.987, -0.1489, -0.0612, 0.987, -0.1489, -0.0612, 0.987, -0.1489, 0.003279, 0.5944, -0.8041, 0.003279, 0.5944, -0.8041, 0.003279, 0.5944, -0.8041, 0.003279, 0.5944, -0.8041, 0.004247, 1.0, -0.006752, 0.003932, 1.0, -0.003896, 0.003887, 1.0, -0.003824, 0.004298, 1.0, -0.006665, 0.05256, 0.9951, -0.08367, 0.05256, 0.9951, -0.08367, 0.05256, 0.9951, -0.08367, 0.05256, 0.9951, -0.08367, 0.6788, 0.6228, 0.3889, 0.6788, 0.6228, 0.3889, 0.6788, 0.6228, 0.3889, 0.6788, 0.6228, 0.3889, -0.02611, 0.9951, 0.09523, -0.02611, 0.9951, 0.09523, -0.02611, 0.9951, 0.09523, -0.02611, 0.9951, 0.09523, 0.01381, 0.9999, 0.003552, 0.01381, 0.9999, 0.003552, 0.01381, 0.9999, 0.003552, 0.01381, 0.9999, 0.003552, 0.8209, 0.4773, 0.3135, 0.8209, 0.4773, 0.3135, 0.8209, 0.4773, 0.3135, 0.8209, 0.4773, 0.3135, 0.2271, 0.9405, -0.2526, 0.2271, 0.9405, -0.2526, 0.2271, 0.9405, -0.2526, 0.2271, 0.9405, -0.2526, -0.1196, 0.9265, 0.3569, -0.1196, 0.9265, 0.3569, -0.1196, 0.9265, 0.3569, -0.1196, 0.9265, 0.3569, -0.0008653, 1.0, -0.008974, 0.002064, 1.0, -0.008457, 0.0022, 1.0, -0.008405, -0.0007248, 1.0, -0.008975, 0.5499, 0.5806, -0.6004, 0.5499, 0.5806, -0.6004, 0.5499, 0.5806, -0.6004, 0.5499, 0.5806, -0.6004, -0.212, 0.3464, -0.9138, -0.212, 0.3464, -0.9138, -0.212, 0.3464, -0.9138, -0.212, 0.3464, -0.9138, 0.2341, 0.5106, 0.8273, 0.2341, 0.5106, 0.8273, 0.2341, 0.5106, 0.8273, 0.2341, 0.5106, 0.8273, 0.2229, 0.9736, -0.0486, 0.2229, 0.9736, -0.0486, 0.2229, 0.9736, -0.0486, 0.2229, 0.9736, -0.0486, -0.1161, 0.9209, 0.3722, -0.1161, 0.9209, 0.3722, -0.1161, 0.9209, 0.3722, -0.1161, 0.9209, 0.3722, -0.4633, 0.6612, -0.5901, -0.4633, 0.6612, -0.5901, -0.4633, 0.6612, -0.5901, -0.4633, 0.6612, -0.5901, -0.6854, 0.6223, 0.3781, -0.6854, 0.6223, 0.3781, -0.6854, 0.6223, 0.3781, -0.6854, 0.6223, 0.3781, 0.009592, 0.9998, -0.01834, 0.009592, 0.9998, -0.01834, 0.009592, 0.9998, -0.01834, 0.009592, 0.9998, -0.01834, -0.07244, 0.988, -0.1367, -0.07244, 0.988, -0.1367, -0.07244, 0.988, -0.1367, -0.07244, 0.988, -0.1367, -0.677, 0.5803, -0.4527, -0.677, 0.5803, -0.4527, -0.677, 0.5803, -0.4527, -0.677, 0.5803, -0.4527, -0.2108, 0.9668, -0.1442, -0.2108, 0.9668, -0.1442, -0.2108, 0.9668, -0.1442, -0.2108, 0.9668, -0.1442, -0.06132, 0.9923, 0.1077, -0.06132, 0.9923, 0.1077, -0.06132, 0.9923, 0.1077, -0.06132, 0.9923, 0.1077, -0.06189, 0.9848, 0.1624, -0.06189, 0.9848, 0.1624, -0.06189, 0.9848, 0.1624, -0.06189, 0.9848, 0.1624, 0.1599, 0.985, 0.06513, 0.1599, 0.985, 0.06513, 0.1599, 0.985, 0.06513, 0.1599, 0.985, 0.06513, -0.01414, 0.9944, 0.1049, -0.01414, 0.9944, 0.1049, -0.01414, 0.9944, 0.1049, -0.01414, 0.9944, 0.1049, 0.1243, 0.9051, -0.4066, 0.1243, 0.9051, -0.4066, 0.1243, 0.9051, -0.4066, 0.1243, 0.9051, -0.4066, -0.2956, 0.3528, -0.8878, -0.2956, 0.3528, -0.8878, -0.2956, 0.3528, -0.8878, -0.2956, 0.3528, -0.8878, 0.001475, 1.0, -0.001155, 2.725e-05, 1.0, -4.15e-05, 4.087e-05, 1.0, -6.225e-05, 0.001472, 1.0, -0.001153, 0.4183, 0.6442, -0.6403, 0.4183, 0.6442, -0.6403, 0.4183, 0.6442, -0.6403, 0.4183, 0.6442, -0.6403, 0.0001486, 1.0, -0.000171, 0.0001486, 1.0, -0.000171, 0.0, 1.0, 0.0, 0.0, 1.0, 0.0, 0.08951, 0.9882, -0.1241, 0.08951, 0.9882, -0.1241, 0.08951, 0.9882, -0.1241, 0.08951, 0.9882, -0.1241, 0.3077, 0.9317, -0.193, 0.3077, 0.9317, -0.193, 0.3077, 0.9317, -0.193, 0.3077, 0.9317, -0.193, 0.0002972, 1.0, -0.0003419, 0.0002972, 1.0, -0.0003419, 0.0001486, 1.0, -0.000171, 0.0001486, 1.0, -0.000171, 0.2166, 0.3656, -0.9052, 0.2166, 0.3656, -0.9052, 0.2166, 0.3656, -0.9052, 0.2166, 0.3656, -0.9052, 0.7106, 0.5635, -0.4213, 0.7106, 0.5635, -0.4213, 0.7106, 0.5635, -0.4213, 0.7106, 0.5635, -0.4213, 0.003932, 1.0, -0.003896, 0.001475, 1.0, -0.001155, 0.001472, 1.0, -0.001153, 0.003887, 1.0, -0.003824, 0.1107, 0.9064, -0.4077, 0.1107, 0.9064, -0.4077, 0.1107, 0.9064, -0.4077, 0.1107, 0.9064, -0.4077, 0.08188, 0.9888, -0.1246, 0.08188, 0.9888, -0.1246, 0.08188, 0.9888, -0.1246, 0.08188, 0.9888, -0.1246, 0.6549, 0.4572, -0.6018, 0.6549, 0.4572, -0.6018, 0.6549, 0.4572, -0.6018, 0.6549, 0.4572, -0.6018, -0.1103, 0.9066, -0.4073, -0.1103, 0.9066, -0.4073, -0.1103, 0.9066, -0.4073, -0.1103, 0.9066, -0.4073, -0.2175, 0.3723, -0.9023, -0.2175, 0.3723, -0.9023, -0.2175, 0.3723, -0.9023, -0.2175, 0.3723, -0.9023, 0.2502, 0.357, -0.9, 0.2502, 0.357, -0.9, 0.2502, 0.357, -0.9, 0.2502, 0.357, -0.9, -0.002393, 0.9988, 0.04966, -0.002393, 0.9988, 0.04966, -0.002393, 0.9988, 0.04966, -0.002393, 0.9988, 0.04966, 0.05148, 0.997, 0.05827, 0.05148, 0.997, 0.05827, 0.05148, 0.997, 0.05827, 0.05148, 0.997, 0.05827, 0.02306, 0.9995, 0.0213, 0.02306, 0.9995, 0.0213, 0.02306, 0.9995, 0.0213, 0.02306, 0.9995, 0.0213, -0.03919, 0.9937, -0.1046, -0.03919, 0.9937, -0.1046, -0.03919, 0.9937, -0.1046, -0.03919, 0.9937, -0.1046, -0.05685, 0.9955, 0.0761, -0.05685, 0.9955, 0.0761, -0.05685, 0.9955, 0.0761, -0.05685, 0.9955, 0.0761, -0.01743, 0.9839, 0.178, -0.01743, 0.9839, 0.178, -0.01743, 0.9839, 0.178, -0.01743, 0.9839, 0.178, 0.0837, 0.988, 0.13, 0.0837, 0.988, 0.13, 0.0837, 0.988, 0.13, 0.0837, 0.988, 0.13, 0.1544, 0.987, -0.04575, 0.1544, 0.987, -0.04575, 0.1544, 0.987, -0.04575, 0.1544, 0.987, -0.04575, 0.01126, 0.9955, 0.09437, 0.01126, 0.9955, 0.09437, 0.01126, 0.9955, 0.09437, 0.01126, 0.9955, 0.09437, 0.08976, 0.9955, 0.02968, 0.08976, 0.9955, 0.02968, 0.08976, 0.9955, 0.02968, 0.08976, 0.9955, 0.02968, -0.02067, 0.9957, 0.09046, -0.02067, 0.9957, 0.09046, -0.02067, 0.9957, 0.09046, -0.02067, 0.9957, 0.09046, -0.04314, 0.9852, 0.1658, -0.04314, 0.9852, 0.1658, -0.04314, 0.9852, 0.1658, -0.04314, 0.9852, 0.1658, -0.1014, 0.9946, -0.02185, -0.1014, 0.9946, -0.02185, -0.1014, 0.9946, -0.02185, -0.1014, 0.9946, -0.02185, -0.09087, 0.9958, 0.009765, -0.09087, 0.9958, 0.009765, -0.09087, 0.9958, 0.009765, -0.09087, 0.9958, 0.009765, -0.1821, 0.9655, 0.1863, -0.1821, 0.9655, 0.1863, -0.1821, 0.9655, 0.1863, -0.1821, 0.9655, 0.1863, -0.2064, 0.9321, -0.2977, -0.2064, 0.9321, -0.2977, -0.2064, 0.9321, -0.2977, -0.2064, 0.9321, -0.2977, -0.2266, 0.974, 0.002166, -0.2266, 0.974, 0.002166, -0.2266, 0.974, 0.002166, -0.2266, 0.974, 0.002166, -0.6862, 0.6765, 0.2675, -0.6862, 0.6765, 0.2675, -0.6862, 0.6765, 0.2675, -0.6862, 0.6765, 0.2675, -0.1138, 0.9935, -0.000447, -0.1138, 0.9935, -0.000447, -0.1138, 0.9935, -0.000447, -0.1138, 0.9935, -0.000447, -0.05852, 0.9958, 0.07001, -0.05852, 0.9958, 0.07001, -0.05852, 0.9958, 0.07001, -0.05852, 0.9958, 0.07001, -0.2113, 0.9753, 0.06379, -0.2113, 0.9753, 0.06379, -0.2113, 0.9753, 0.06379, -0.2113, 0.9753, 0.06379, -0.01671, 0.9998, -0.01255, -0.01671, 0.9998, -0.01255, -0.01671, 0.9998, -0.01255, -0.01671, 0.9998, -0.01255, -0.07868, 0.996, -0.04261, -0.07868, 0.996, -0.04261, -0.07868, 0.996, -0.04261, -0.07868, 0.996, -0.04261, 0.02504, 0.9959, -0.0875, 0.02504, 0.9959, -0.0875, 0.02504, 0.9959, -0.0875, 0.02504, 0.9959, -0.0875, -0.2447, 0.5009, 0.8302, -0.2447, 0.5009, 0.8302, -0.2447, 0.5009, 0.8302, -0.2447, 0.5009, 0.8302, 0.2415, 0.4884, 0.8385, 0.2415, 0.4884, 0.8385, 0.2415, 0.4884, 0.8385, 0.2415, 0.4884, 0.8385, -0.3418, 0.9294, 0.1389, -0.3418, 0.9294, 0.1389, -0.3418, 0.9294, 0.1389, -0.3418, 0.9294, 0.1389, -0.1548, 0.9853, 0.07205, -0.1548, 0.9853, 0.07205, -0.1548, 0.9853, 0.07205, -0.1548, 0.9853, 0.07205, -0.3999, 0.7395, 0.5415, -0.3999, 0.7395, 0.5415, -0.3999, 0.7395, 0.5415, -0.3999, 0.7395, 0.5415, -0.1145, 0.9842, -0.1352, -0.1145, 0.9842, -0.1352, -0.1145, 0.9842, -0.1352, -0.1145, 0.9842, -0.1352, -0.3386, 0.9264, -0.1645, -0.3386, 0.9264, -0.1645, -0.3386, 0.9264, -0.1645, -0.3386, 0.9264, -0.1645, -0.7211, 0.5712, -0.3921, -0.7211, 0.5712, -0.3921, -0.7211, 0.5712, -0.3921, -0.7211, 0.5712, -0.3921, 0.008647, 0.9915, -0.1295, 0.008647, 0.9915, -0.1295, 0.008647, 0.9915, -0.1295, 0.008647, 0.9915, -0.1295, 0.2583, 0.954, 0.1521, 0.2583, 0.954, 0.1521, 0.2583, 0.954, 0.1521, 0.2583, 0.954, 0.1521, -0.09605, 0.9943, -0.04708, -0.09605, 0.9943, -0.04708, -0.09605, 0.9943, -0.04708, -0.09605, 0.9943, -0.04708, 0.6557, 0.6061, 0.4502, 0.6557, 0.6061, 0.4502, 0.6557, 0.6061, 0.4502, 0.6557, 0.6061, 0.4502, 0.3281, 0.7467, 0.5786, 0.3281, 0.7467, 0.5786, 0.3281, 0.7467, 0.5786, 0.3281, 0.7467, 0.5786, -0.07359, 0.975, 0.2095, -0.07359, 0.975, 0.2095, -0.07359, 0.975, 0.2095, -0.07359, 0.975, 0.2095, 0.02329, 0.6826, 0.7304, 0.02329, 0.6826, 0.7304, 0.02329, 0.6826, 0.7304, 0.02329, 0.6826, 0.7304, 0.6868, 0.5811, -0.4366, 0.6868, 0.5811, -0.4366, 0.6868, 0.5811, -0.4366, 0.6868, 0.5811, -0.4366, 0.3879, 0.9214, 0.02507, 0.3879, 0.9214, 0.02507, 0.3879, 0.9214, 0.02507, 0.3879, 0.9214, 0.02507, -0.4477, 0.6056, -0.6578, -0.4477, 0.6056, -0.6578, -0.4477, 0.6056, -0.6578, -0.4477, 0.6056, -0.6578, -0.7621, 0.498, -0.4138, -0.7621, 0.498, -0.4138, -0.7621, 0.498, -0.4138, -0.7621, 0.498, -0.4138, 0.2946, 0.3653, -0.883, 0.2946, 0.3653, -0.883, 0.2946, 0.3653, -0.883, 0.2946, 0.3653, -0.883, 0.8434, 0.4149, -0.3413, 0.8434, 0.4149, -0.3413, 0.8434, 0.4149, -0.3413, 0.8434, 0.4149, -0.3413, -0.003447, 1.0, -0.008477, -0.0008653, 1.0, -0.008974, -0.0007248, 1.0, -0.008975, -0.003347, 1.0, -0.008519, 0.1705, 0.9015, -0.3977, 0.1705, 0.9015, -0.3977, 0.1705, 0.9015, -0.3977, 0.1705, 0.9015, -0.3977, 0.1132, 0.9857, -0.1248, 0.1132, 0.9857, -0.1248, 0.1132, 0.9857, -0.1248, 0.1132, 0.9857, -0.1248, 0.006654, 0.9989, -0.04641, 0.006654, 0.9989, -0.04641, 0.006654, 0.9989, -0.04641, 0.006654, 0.9989, -0.04641, 0.1683, 0.9818, -0.0883, 0.1683, 0.9818, -0.0883, 0.1683, 0.9818, -0.0883, 0.1683, 0.9818, -0.0883, -0.03189, 0.991, -0.1301, -0.03189, 0.991, -0.1301, -0.03189, 0.991, -0.1301, -0.03189, 0.991, -0.1301, -0.07424, 0.9839, 0.1628, -0.07424, 0.9839, 0.1628, -0.07424, 0.9839, 0.1628, -0.07424, 0.9839, 0.1628, -0.208, 0.9729, 0.1009, -0.208, 0.9729, 0.1009, -0.208, 0.9729, 0.1009, -0.208, 0.9729, 0.1009, 0.02954, 0.9905, 0.1344, 0.02954, 0.9905, 0.1344, 0.02954, 0.9905, 0.1344, 0.02954, 0.9905, 0.1344, 0.2594, 0.5225, 0.8122, 0.2594, 0.5225, 0.8122, 0.2594, 0.5225, 0.8122, 0.2594, 0.5225, 0.8122, 0.5133, 0.6608, 0.5476, 0.5133, 0.6608, 0.5476, 0.5133, 0.6608, 0.5476, 0.5133, 0.6608, 0.5476, 0.265, 0.9642, 0.01228, 0.265, 0.9642, 0.01228, 0.265, 0.9642, 0.01228, 0.265, 0.9642, 0.01228, 0.1462, 0.9785, 0.1455, 0.1462, 0.9785, 0.1455, 0.1462, 0.9785, 0.1455, 0.1462, 0.9785, 0.1455, 0.03714, 0.9993, 0.005434, 0.03714, 0.9993, 0.005433, 0.03871, 0.9992, 0.01054, 0.03871, 0.9992, 0.01054, 0.007561, 0.9432, 0.3322, 0.007561, 0.9432, 0.3322, 0.007561, 0.9432, 0.3322, 0.007561, 0.9432, 0.3322, -0.09858, 0.988, -0.1191, -0.09858, 0.988, -0.1191, -0.09858, 0.988, -0.1191, -0.09858, 0.988, -0.1191, 0.06292, 0.9923, 0.107, 0.06292, 0.9923, 0.107, 0.06292, 0.9923, 0.107, 0.06292, 0.9923, 0.107, 0.235, 0.4922, 0.8382, 0.235, 0.4922, 0.8382, 0.235, 0.4922, 0.8382, 0.235, 0.4922, 0.8382, 0.3684, 0.8012, 0.4716, 0.3684, 0.8012, 0.4716, 0.3684, 0.8012, 0.4716, 0.3684, 0.8012, 0.4716, 0.2886, 0.954, 0.08127, 0.2886, 0.954, 0.08127, 0.2886, 0.954, 0.08127, 0.2886, 0.954, 0.08127, 0.217, 0.9762, 0.002866, 0.217, 0.9762, 0.002866, 0.217, 0.9762, 0.002866, 0.217, 0.9762, 0.002866, 0.04542, 0.9977, 0.04958, 0.04542, 0.9977, 0.04958, 0.04542, 0.9977, 0.04958, 0.04542, 0.9977, 0.04958, -0.7293, 0.5584, 0.3954, -0.7293, 0.5584, 0.3954, -0.7293, 0.5584, 0.3954, -0.7293, 0.5584, 0.3954, -0.3951, 0.6791, 0.6187, -0.3951, 0.6791, 0.6187, -0.3951, 0.6791, 0.6187, -0.3951, 0.6791, 0.6187, -0.2486, 0.4564, 0.8544, -0.2486, 0.4564, 0.8544, -0.2486, 0.4564, 0.8544, -0.2486, 0.4564, 0.8544, 0.002064, 1.0, -0.008457, 0.004247, 1.0, -0.006752, 0.004298, 1.0, -0.006665, 0.0022, 1.0, -0.008405, -0.08496, 0.9869, -0.1369, -0.08496, 0.9869, -0.1369, -0.08496, 0.9869, -0.1369, -0.08496, 0.9869, -0.1369, -0.1022, 0.9034, -0.4165, -0.1022, 0.9034, -0.4165, -0.1022, 0.9034, -0.4165, -0.1022, 0.9034, -0.4165, -0.5957, 0.5237, 0.609, -0.5957, 0.5237, 0.609, -0.5957, 0.5237, 0.609, -0.5957, 0.5237, 0.609, -0.5912, 0.5877, 0.5523, -0.5912, 0.5877, 0.5523, -0.5912, 0.5877, 0.5523, -0.5912, 0.5877, 0.5523, -0.2491, 0.5095, 0.8236, -0.2491, 0.5095, 0.8236, -0.2491, 0.5095, 0.8236, -0.2491, 0.5095, 0.8236, -0.2486, 0.3804, -0.8908, -0.2486, 0.3804, -0.8908, -0.2486, 0.3804, -0.8908, -0.2486, 0.3804, -0.8908, -0.01424, 0.9995, -0.02719, -0.01424, 0.9995, -0.02719, -0.01424, 0.9995, -0.02719, -0.01424, 0.9995, -0.02719, -0.1107, 0.9717, -0.2087, -0.1107, 0.9717, -0.2087, -0.1107, 0.9717, -0.2087, -0.1107, 0.9717, -0.2087, -0.3593, 0.6426, -0.6767, -0.3593, 0.6426, -0.6767, -0.3593, 0.6426, -0.6767, -0.3593, 0.6426, -0.6767, -0.05835, 0.9982, 0.01616, -0.05835, 0.9982, 0.01616, -0.05835, 0.9982, 0.01616, -0.05835, 0.9982, 0.01616, 0.02873, 0.9788, 0.2029, 0.02873, 0.9788, 0.2029, 0.02873, 0.9788, 0.2029, 0.02873, 0.9788, 0.2029, 0.09844, 0.9911, 0.09011, 0.09844, 0.9911, 0.09011, 0.09844, 0.9911, 0.09011, 0.09844, 0.9911, 0.09011, 0.01014, 0.9986, 0.0512, 0.01014, 0.9986, 0.0512, 0.01014, 0.9986, 0.0512, 0.01014, 0.9986, 0.0512, -0.03012, 0.9818, 0.1874, -0.03012, 0.9818, 0.1874, -0.03012, 0.9818, 0.1874, -0.03012, 0.9818, 0.1874, 0.01517, 0.9719, 0.2347, 0.01517, 0.9719, 0.2347, 0.01517, 0.9719, 0.2347, 0.01517, 0.9719, 0.2347, 0.03764, 0.9991, 0.02085, 0.03764, 0.9991, 0.02085, 0.03764, 0.9991, 0.02085, 0.03764, 0.9991, 0.02085, 0.05253, 0.9986, -0.008412, 0.05253, 0.9986, -0.008412, 0.05253, 0.9986, -0.008412, 0.05253, 0.9986, -0.008412, 0.06757, 0.9977, -0.01061, 0.06757, 0.9977, -0.01061, 0.06757, 0.9977, -0.01061, 0.06757, 0.9977, -0.01061, -0.0538, 0.9983, 0.02339, -0.0538, 0.9983, 0.02339, -0.0538, 0.9983, 0.02339, -0.0538, 0.9983, 0.02339, 0.1118, 0.9859, -0.1246, 0.1118, 0.9859, -0.1246, 0.1118, 0.9859, -0.1246, 0.1118, 0.9859, -0.1246, 0.5754, 0.5797, -0.5769, 0.5754, 0.5797, -0.5769, 0.5754, 0.5797, -0.5769, 0.5754, 0.5797, -0.5769, -0.1859, 0.886, -0.4248, -0.1859, 0.886, -0.4248, -0.1859, 0.886, -0.4248, -0.1859, 0.886, -0.4248, 2.725e-05, 1.0, -4.15e-05, 0.0, 1.0, 0.0, 0.0, 1.0, 0.0, 4.087e-05, 1.0, -6.225e-05, 0.0, 1.0, 0.0, 0.0, 1.0, 0.0, 0.0, 1.0, 0.0, 2.725e-05, 1.0, -4.15e-05, 0.0, 1.0, 0.0, 0.0, 1.0, 0.0, 0.0, 1.0, 0.0, 0.0, 1.0, 0.0, -0.4804, 0.7962, 0.3677, -0.4804, 0.7962, 0.3677, -0.4804, 0.7962, 0.3677, -0.4804, 0.7962, 0.3677, -0.5783, 0.3857, 0.7189, -0.5783, 0.3857, 0.7189, -0.5783, 0.3857, 0.7189, -0.5783, 0.3857, 0.7189, 0.5614, 0.3696, 0.7404, 0.5614, 0.3696, 0.7404, 0.5614, 0.3696, 0.7404, 0.5614, 0.3696, 0.7404, 0.6166, 0.475, -0.6279, 0.6166, 0.475, -0.6279, 0.6166, 0.475, -0.6279, 0.6166, 0.475, -0.6279, 0.5251, 0.3831, -0.7599, 0.5251, 0.3831, -0.7599, 0.5251, 0.3831, -0.7599, 0.5251, 0.3831, -0.7599, 0.1732, 0.9642, 0.201, 0.1732, 0.9642, 0.201, 0.1732, 0.9642, 0.201, 0.1732, 0.9642, 0.201, -0.5294, 0.7219, -0.4457, -0.5294, 0.7219, -0.4457, -0.5294, 0.7219, -0.4457, -0.5294, 0.7219, -0.4457, -0.5051, 0.3906, -0.7696, -0.5051, 0.3906, -0.7696, -0.5051, 0.3906, -0.7696, -0.5051, 0.3906, -0.7696, -0.5719, 0.531, 0.6253, -0.5719, 0.531, 0.6253, -0.5719, 0.531, 0.6253, -0.5719, 0.531, 0.6253, 0.5086, 0.517, 0.6885, 0.5086, 0.517, 0.6885, 0.5086, 0.517, 0.6885, 0.5086, 0.517, 0.6885, -0.6069, 0.3989, 0.6874, -0.6069, 0.3989, 0.6874, -0.6069, 0.3989, 0.6874, -0.6069, 0.3989, 0.6874, -0.5244, 0.3585, -0.7723, -0.5244, 0.3585, -0.7723, -0.5244, 0.3585, -0.7723, -0.5244, 0.3585, -0.7723, 0.4535, 0.7079, -0.5415, 0.4535, 0.7079, -0.5415, 0.4535, 0.7079, -0.5415, 0.4535, 0.7079, -0.5415, 0.369, 0.7941, 0.483, 0.369, 0.7941, 0.483, 0.369, 0.7941, 0.483, 0.369, 0.7941, 0.483, 0.5792, 0.4142, 0.7021, 0.5792, 0.4142, 0.7021, 0.5792, 0.4142, 0.7021, 0.5792, 0.4142, 0.7021, -0.614, 0.334, -0.7152, -0.614, 0.334, -0.7152, -0.614, 0.334, -0.7152, -0.614, 0.334, -0.7152, 0.5604, 0.2908, -0.7755, 0.5604, 0.2908, -0.7755, 0.5604, 0.2908, -0.7755, 0.5604, 0.2908, -0.7755])] * 3)])

# ---- objects
ob_light = bpy.data.objects.new('Light', light_light)
ob_camera = bpy.data.objects.new('Camera', cam_camera)
ob_plane_plane_001 = bpy.data.objects.new('Plane_Plane.001', me_plane_plane_001)
ob_sahne_plane = bpy.data.objects.new('Sahne_Plane', me_sahne_plane)

# ---- transforms, parenting, visibility, modifiers, constraints
ob_light.location = (4.076, 1.005, 5.904)
ob_light.rotation_euler = (0.6503, 0.05522, 1.866)
ob_light.lock_rotations_4d = False
ob_light.empty_display_type = 'ARROWS'
ob_light.color = (0.0, 0.0, 0.0, 0.0)
ob_light.lineart.crease_threshold = 0.0
ob_camera.location = (7.359, -6.926, 4.958)
ob_camera.rotation_euler = (1.109, 0.0, 0.8149)
ob_camera.lock_rotations_4d = False
ob_camera.empty_display_type = 'ARROWS'
ob_camera.color = (0.0, 0.0, 0.0, 0.0)
ob_camera.display_type = 'WIRE'
ob_camera.lineart.crease_threshold = 0.0
ob_plane_plane_001.location = (0.0, 0.0, 0.0)
ob_plane_plane_001.rotation_euler = (1.571, -0.0, 0.0)
ob_plane_plane_001.lineart.crease_threshold = 0.0
ob_sahne_plane.location = (0.0, 0.0, 0.0)
ob_sahne_plane.rotation_euler = (1.571, -0.0, 0.0)
ob_sahne_plane.lineart.crease_threshold = 0.0

# ---- collection membership
col_collection.objects.link(ob_light)
col_collection.objects.link(ob_camera)
col_collection.objects.link(ob_plane_plane_001)
col_collection.objects.link(ob_sahne_plane)

# ---- scene / render settings (as saved in the file)
scene.camera = ob_camera
scene.frame_start = 1; scene.frame_end = 250; scene.frame_set(1)
scene.render.engine = 'BLENDER_EEVEE_NEXT'
scene.cycles.use_denoising = False
scene.cycles.samples = 128
scene.cycles.sampling_pattern = 'TABULATED_SOBOL'
scene.cycles.use_adaptive_sampling = False
scene.cycles.use_light_tree = False
scene.view_settings.view_transform = 'Filmic'
bpy.context.view_layer.update()

